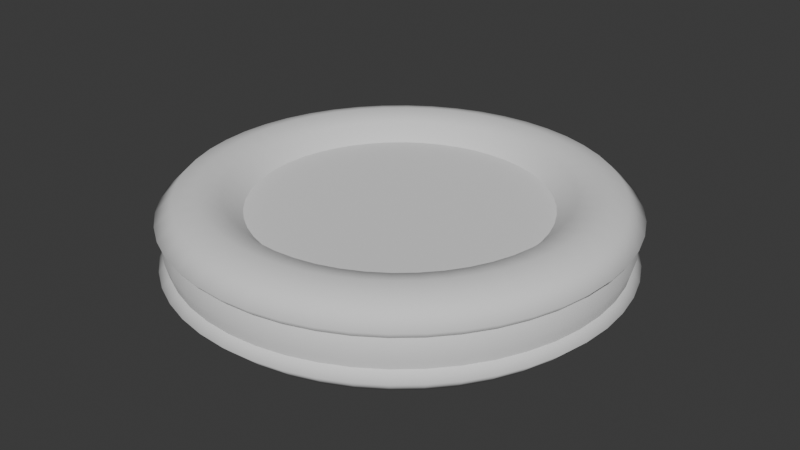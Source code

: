# Source: Base.blend  (saved by Blender 4.1.24; exported with 4.5.12 LTS)
import bpy
from mathutils import Matrix  # noqa: F401  (used for matrix-valued properties, if any)

bpy.ops.wm.read_factory_settings(use_empty=True)
scene = bpy.context.scene
scene.name = 'Scene'

# ---- collections
col_collection = bpy.data.collections.new('Collection'); scene.collection.children.link(col_collection)

# ---- world
world_world = bpy.data.worlds.new('World'); scene.world = world_world
world_world.use_nodes = True; world_world.node_tree.nodes.clear()
_N = world_world.node_tree.nodes; _L = world_world.node_tree.links
n0 = _N.new('ShaderNodeOutputWorld'); n0.name = 'World Output'; n0.location = (300, 300)
n1 = _N.new('ShaderNodeBackground'); n1.name = 'Background'; n1.location = (10, 300)
n1.inputs[0].default_value = (0.05088, 0.05088, 0.05088, 1.0)
_L.new(n1.outputs[0], n0.inputs[0])
n0.is_active_output = True
world_world.color = (0.05088, 0.05088, 0.05088)
world_world.use_sun_shadow = False
world_world.sun_shadow_jitter_overblur = 0.0

# ---- meshes
me_torus = bpy.data.meshes.new('Torus')
me_torus.from_pydata([(1.192, 7.619e-10, 0.0), (1.217, 0.0, 0.125), (1.125, 0.0, 0.2165), (1.0, 0.0, 0.25), (0.875, 0.0, 0.2165), (0.7835, 0.0, 0.125), (0.7835, 0.0, -0.125), (0.875, 0.0, -0.2165), (1.0, 0.0, -0.25), (1.125, 0.0, -0.2165), (1.217, 0.0, -0.125), (1.182, 0.1556, 0.0), (1.163, 0.1531, 0.07758), (1.115, 0.1468, 0.2165), (0.9914, 0.1305, 0.25), (0.8675, 0.1142, 0.2165), (0.7768, 0.1023, 0.125), (0.7768, 0.1023, -0.125), (0.8675, 0.1142, -0.2165), (0.9914, 0.1305, -0.25), (1.115, 0.1468, -0.2165), (1.163, 0.1531, -0.07758), (1.152, 0.3086, 0.0), (1.175, 0.3149, 0.125), (1.087, 0.2912, 0.2165), (0.9659, 0.2588, 0.25), (0.8452, 0.2265, 0.2165), (0.7568, 0.2028, 0.125), (0.7568, 0.2028, -0.125), (0.8452, 0.2265, -0.2165), (0.9659, 0.2588, -0.25), (1.087, 0.2912, -0.2165), (1.133, 0.3035, -0.07758), (1.102, 0.4563, 0.0), (1.124, 0.4655, 0.125), (1.039, 0.4305, 0.2165), (0.9239, 0.3827, 0.25), (0.8084, 0.3348, 0.2165), (0.7239, 0.2998, 0.125), (0.7239, 0.2998, -0.125), (0.8084, 0.3348, -0.2165), (0.9239, 0.3827, -0.25), (1.039, 0.4305, -0.2165), (1.083, 0.4487, -0.07758), (1.033, 0.5962, 0.0), (1.054, 0.6083, 0.125), (0.9743, 0.5625, 0.2165), (0.866, 0.5, 0.25), (0.7578, 0.4375, 0.2165), (0.6785, 0.3917, 0.125), (0.6785, 0.3917, -0.125), (0.7578, 0.4375, -0.2165), (0.866, 0.5, -0.25), (0.9743, 0.5625, -0.2165), (1.054, 0.6083, -0.125), (0.9461, 0.7259, 0.0), (0.9303, 0.7138, 0.07758), (0.8925, 0.6849, 0.2165), (0.7934, 0.6088, 0.25), (0.6942, 0.5327, 0.2165), (0.6216, 0.477, 0.125), (0.6216, 0.477, -0.125), (0.6942, 0.5327, -0.2165), (0.7934, 0.6088, -0.25), (0.8925, 0.6849, -0.2165), (0.9303, 0.7138, -0.07758), (0.8432, 0.8432, 0.0), (0.8602, 0.8602, 0.125), (0.7955, 0.7955, 0.2165), (0.7071, 0.7071, 0.25), (0.6187, 0.6187, 0.2165), (0.554, 0.554, 0.125), (0.554, 0.554, -0.125), (0.6187, 0.6187, -0.2165), (0.7071, 0.7071, -0.25), (0.7955, 0.7955, -0.2165), (0.8292, 0.8292, -0.07758), (0.7259, 0.9461, 0.0), (0.7406, 0.9651, 0.125), (0.6849, 0.8925, 0.2165), (0.6088, 0.7934, 0.25), (0.5327, 0.6942, 0.2165), (0.477, 0.6216, 0.125), (0.477, 0.6216, -0.125), (0.5327, 0.6942, -0.2165), (0.6088, 0.7934, -0.25), (0.6849, 0.8925, -0.2165), (0.7138, 0.9303, -0.07758), (0.5962, 1.033, 0.0), (0.6083, 1.054, 0.125), (0.5625, 0.9743, 0.2165), (0.5, 0.866, 0.25), (0.4375, 0.7578, 0.2165), (0.3917, 0.6785, 0.125), (0.3917, 0.6785, -0.125), (0.4375, 0.7578, -0.2165), (0.5, 0.866, -0.25), (0.5625, 0.9743, -0.2165), (0.6083, 1.054, -0.125), (0.4563, 1.102, 0.0), (0.4487, 1.083, 0.07758), (0.4305, 1.039, 0.2165), (0.3827, 0.9239, 0.25), (0.3348, 0.8084, 0.2165), (0.2998, 0.7239, 0.125), (0.2998, 0.7239, -0.125), (0.3348, 0.8084, -0.2165), (0.3827, 0.9239, -0.25), (0.4305, 1.039, -0.2165), (0.4487, 1.083, -0.07758), (0.3086, 1.152, 0.0), (0.3149, 1.175, 0.125), (0.2912, 1.087, 0.2165), (0.2588, 0.9659, 0.25), (0.2265, 0.8452, 0.2165), (0.2028, 0.7568, 0.125), (0.2028, 0.7568, -0.125), (0.2265, 0.8452, -0.2165), (0.2588, 0.9659, -0.25), (0.2912, 1.087, -0.2165), (0.3035, 1.133, -0.07758), (0.1556, 1.182, 0.0), (0.1588, 1.206, 0.125), (0.1468, 1.115, 0.2165), (0.1305, 0.9914, 0.25), (0.1142, 0.8675, 0.2165), (0.1023, 0.7768, 0.125), (0.1023, 0.7768, -0.125), (0.1142, 0.8675, -0.2165), (0.1305, 0.9914, -0.25), (0.1468, 1.115, -0.2165), (0.1531, 1.163, -0.07758), (8.502e-08, 1.192, 0.0), (9.184e-08, 1.217, 0.125), (8.494e-08, 1.125, 0.2165), (7.55e-08, 1.0, 0.25), (6.606e-08, 0.875, 0.2165), (5.915e-08, 0.7835, 0.125), (5.915e-08, 0.7835, -0.125), (6.606e-08, 0.875, -0.2165), (7.55e-08, 1.0, -0.25), (8.494e-08, 1.125, -0.2165), (9.184e-08, 1.217, -0.125), (-0.1557, 1.182, 0.0), (-0.1531, 1.163, 0.07758), (-0.1468, 1.115, 0.2165), (-0.1305, 0.9914, 0.25), (-0.1142, 0.8675, 0.2165), (-0.1023, 0.7768, 0.125), (-0.1023, 0.7768, -0.125), (-0.1142, 0.8675, -0.2165), (-0.1305, 0.9914, -0.25), (-0.1468, 1.115, -0.2165), (-0.1531, 1.163, -0.07758), (-0.3086, 1.152, 0.0), (-0.3149, 1.175, 0.125), (-0.2912, 1.087, 0.2165), (-0.2588, 0.9659, 0.25), (-0.2265, 0.8452, 0.2165), (-0.2028, 0.7568, 0.125), (-0.2028, 0.7568, -0.125), (-0.2265, 0.8452, -0.2165), (-0.2588, 0.9659, -0.25), (-0.2912, 1.087, -0.2165), (-0.3035, 1.133, -0.07758), (-0.4563, 1.102, 0.0), (-0.4655, 1.124, 0.125), (-0.4305, 1.039, 0.2165), (-0.3827, 0.9239, 0.25), (-0.3348, 0.8084, 0.2165), (-0.2998, 0.7239, 0.125), (-0.2998, 0.7239, -0.125), (-0.3348, 0.8084, -0.2165), (-0.3827, 0.9239, -0.25), (-0.4305, 1.039, -0.2165), (-0.4487, 1.083, -0.07758), (-0.5962, 1.033, 0.0), (-0.6083, 1.054, 0.125), (-0.5625, 0.9743, 0.2165), (-0.5, 0.866, 0.25), (-0.4375, 0.7578, 0.2165), (-0.3917, 0.6785, 0.125), (-0.3917, 0.6785, -0.125), (-0.4375, 0.7578, -0.2165), (-0.5, 0.866, -0.25), (-0.5625, 0.9743, -0.2165), (-0.6083, 1.054, -0.125), (-0.7259, 0.9461, 0.0), (-0.7138, 0.9303, 0.07758), (-0.6849, 0.8925, 0.2165), (-0.6088, 0.7934, 0.25), (-0.5327, 0.6942, 0.2165), (-0.477, 0.6216, 0.125), (-0.477, 0.6216, -0.125), (-0.5327, 0.6942, -0.2165), (-0.6088, 0.7934, -0.25), (-0.6849, 0.8925, -0.2165), (-0.7138, 0.9303, -0.07758), (-0.8432, 0.8432, 0.0), (-0.8602, 0.8602, 0.125), (-0.7955, 0.7955, 0.2165), (-0.7071, 0.7071, 0.25), (-0.6187, 0.6187, 0.2165), (-0.554, 0.554, 0.125), (-0.554, 0.554, -0.125), (-0.6187, 0.6187, -0.2165), (-0.7071, 0.7071, -0.25), (-0.7955, 0.7955, -0.2165), (-0.8292, 0.8292, -0.07758), (-0.9461, 0.7259, 0.0), (-0.9651, 0.7406, 0.125), (-0.8925, 0.6849, 0.2165), (-0.7934, 0.6088, 0.25), (-0.6942, 0.5327, 0.2165), (-0.6216, 0.477, 0.125), (-0.6216, 0.477, -0.125), (-0.6942, 0.5327, -0.2165), (-0.7934, 0.6088, -0.25), (-0.8925, 0.6849, -0.2165), (-0.9303, 0.7138, -0.07758), (-1.033, 0.5962, 0.0), (-1.054, 0.6083, 0.125), (-0.9743, 0.5625, 0.2165), (-0.866, 0.5, 0.25), (-0.7578, 0.4375, 0.2165), (-0.6785, 0.3917, 0.125), (-0.6785, 0.3917, -0.125), (-0.7578, 0.4375, -0.2165), (-0.866, 0.5, -0.25), (-0.9743, 0.5625, -0.2165), (-1.054, 0.6083, -0.125), (-1.102, 0.4563, 0.0), (-1.083, 0.4487, 0.07758), (-1.039, 0.4305, 0.2165), (-0.9239, 0.3827, 0.25), (-0.8084, 0.3348, 0.2165), (-0.7239, 0.2998, 0.125), (-0.7239, 0.2998, -0.125), (-0.8084, 0.3348, -0.2165), (-0.9239, 0.3827, -0.25), (-1.039, 0.4305, -0.2165), (-1.083, 0.4487, -0.07758), (-1.152, 0.3086, 0.0), (-1.133, 0.3035, 0.07758), (-1.087, 0.2912, 0.2165), (-0.9659, 0.2588, 0.25), (-0.8452, 0.2265, 0.2165), (-0.7568, 0.2028, 0.125), (-0.7568, 0.2028, -0.125), (-0.8452, 0.2265, -0.2165), (-0.9659, 0.2588, -0.25), (-1.087, 0.2912, -0.2165), (-1.133, 0.3035, -0.07758), (-1.182, 0.1557, 0.0), (-1.163, 0.1531, 0.07758), (-1.115, 0.1468, 0.2165), (-0.9914, 0.1305, 0.25), (-0.8675, 0.1142, 0.2165), (-0.7768, 0.1023, 0.125), (-0.7768, 0.1023, -0.125), (-0.8675, 0.1142, -0.2165), (-0.9914, 0.1305, -0.25), (-1.115, 0.1468, -0.2165), (-1.163, 0.1531, -0.07758), (-1.192, 1.05e-07, 0.0), (-1.173, 1.027e-07, 0.07758), (-1.125, 9.835e-08, 0.2165), (-1.0, 8.742e-08, 0.25), (-0.875, 7.649e-08, 0.2165), (-0.7835, 6.85e-08, 0.125), (-0.7835, 6.85e-08, -0.125), (-0.875, 7.649e-08, -0.2165), (-1.0, 8.742e-08, -0.25), (-1.125, 9.835e-08, -0.2165), (-1.217, 1.064e-07, -0.125), (-1.182, -0.1557, 0.0), (-1.163, -0.1531, 0.07758), (-1.115, -0.1468, 0.2165), (-0.9914, -0.1305, 0.25), (-0.8675, -0.1142, 0.2165), (-0.7768, -0.1023, 0.125), (-0.7768, -0.1023, -0.125), (-0.8675, -0.1142, -0.2165), (-0.9914, -0.1305, -0.25), (-1.115, -0.1468, -0.2165), (-1.163, -0.1531, -0.07758), (-1.152, -0.3086, 0.0), (-1.133, -0.3035, 0.07758), (-1.087, -0.2912, 0.2165), (-0.9659, -0.2588, 0.25), (-0.8452, -0.2265, 0.2165), (-0.7568, -0.2028, 0.125), (-0.7568, -0.2028, -0.125), (-0.8452, -0.2265, -0.2165), (-0.9659, -0.2588, -0.25), (-1.087, -0.2912, -0.2165), (-1.133, -0.3035, -0.07758), (-1.102, -0.4563, 0.0), (-1.083, -0.4487, 0.07758), (-1.039, -0.4305, 0.2165), (-0.9239, -0.3827, 0.25), (-0.8084, -0.3348, 0.2165), (-0.7239, -0.2998, 0.125), (-0.7239, -0.2998, -0.125), (-0.8084, -0.3348, -0.2165), (-0.9239, -0.3827, -0.25), (-1.039, -0.4305, -0.2165), (-1.083, -0.4487, -0.07758), (-1.033, -0.5962, 0.0), (-1.016, -0.5863, 0.07758), (-0.9743, -0.5625, 0.2165), (-0.866, -0.5, 0.25), (-0.7578, -0.4375, 0.2165), (-0.6785, -0.3917, 0.125), (-0.6785, -0.3917, -0.125), (-0.7578, -0.4375, -0.2165), (-0.866, -0.5, -0.25), (-0.9743, -0.5625, -0.2165), (-1.054, -0.6083, -0.125), (-0.9461, -0.7259, 0.0), (-0.9303, -0.7138, 0.07758), (-0.8925, -0.6849, 0.2165), (-0.7934, -0.6088, 0.25), (-0.6942, -0.5327, 0.2165), (-0.6216, -0.477, 0.125), (-0.6216, -0.477, -0.125), (-0.6942, -0.5327, -0.2165), (-0.7934, -0.6088, -0.25), (-0.8925, -0.6849, -0.2165), (-0.9303, -0.7138, -0.07758), (-0.8432, -0.8432, 0.0), (-0.8292, -0.8292, 0.07758), (-0.7955, -0.7955, 0.2165), (-0.7071, -0.7071, 0.25), (-0.6187, -0.6187, 0.2165), (-0.554, -0.554, 0.125), (-0.554, -0.554, -0.125), (-0.6187, -0.6187, -0.2165), (-0.7071, -0.7071, -0.25), (-0.7955, -0.7955, -0.2165), (-0.8292, -0.8292, -0.07758), (-0.7259, -0.9461, 0.0), (-0.7138, -0.9303, 0.07758), (-0.6849, -0.8925, 0.2165), (-0.6088, -0.7934, 0.25), (-0.5327, -0.6942, 0.2165), (-0.477, -0.6216, 0.125), (-0.477, -0.6216, -0.125), (-0.5327, -0.6942, -0.2165), (-0.6088, -0.7934, -0.25), (-0.6849, -0.8925, -0.2165), (-0.7138, -0.9303, -0.07758), (-0.5962, -1.033, 0.0), (-0.5863, -1.016, 0.07758), (-0.5625, -0.9743, 0.2165), (-0.5, -0.866, 0.25), (-0.4375, -0.7578, 0.2165), (-0.3917, -0.6785, 0.125), (-0.3917, -0.6785, -0.125), (-0.4375, -0.7578, -0.2165), (-0.5, -0.866, -0.25), (-0.5625, -0.9743, -0.2165), (-0.6083, -1.054, -0.125), (-0.4563, -1.102, 0.0), (-0.4487, -1.083, 0.07758), (-0.4305, -1.039, 0.2165), (-0.3827, -0.9239, 0.25), (-0.3348, -0.8084, 0.2165), (-0.2998, -0.7239, 0.125), (-0.2998, -0.7239, -0.125), (-0.3348, -0.8084, -0.2165), (-0.3827, -0.9239, -0.25), (-0.4305, -1.039, -0.2165), (-0.4487, -1.083, -0.07758), (-0.3086, -1.152, 0.0), (-0.3035, -1.133, 0.07758), (-0.2912, -1.087, 0.2165), (-0.2588, -0.9659, 0.25), (-0.2265, -0.8452, 0.2165), (-0.2028, -0.7568, 0.125), (-0.2028, -0.7568, -0.125), (-0.2265, -0.8452, -0.2165), (-0.2588, -0.9659, -0.25), (-0.2912, -1.087, -0.2165), (-0.3035, -1.133, -0.07758), (-0.1557, -1.182, 0.0), (-0.1531, -1.163, 0.07758), (-0.1468, -1.115, 0.2165), (-0.1305, -0.9914, 0.25), (-0.1142, -0.8675, 0.2165), (-0.1023, -0.7768, 0.125), (-0.1023, -0.7768, -0.125), (-0.1142, -0.8675, -0.2165), (-0.1305, -0.9914, -0.25), (-0.1468, -1.115, -0.2165), (-0.1531, -1.163, -0.07758), (8.502e-08, -1.192, 0.0), (8.099e-08, -1.173, 0.07758), (8.494e-08, -1.125, 0.2165), (7.55e-08, -1.0, 0.25), (6.606e-08, -0.875, 0.2165), (5.915e-08, -0.7835, 0.125), (5.915e-08, -0.7835, -0.125), (6.606e-08, -0.875, -0.2165), (7.55e-08, -1.0, -0.25), (8.494e-08, -1.125, -0.2165), (9.184e-08, -1.217, -0.125), (0.1556, -1.182, 0.0), (0.1531, -1.163, 0.07758), (0.1468, -1.115, 0.2165), (0.1305, -0.9914, 0.25), (0.1142, -0.8675, 0.2165), (0.1023, -0.7768, 0.125), (0.1023, -0.7768, -0.125), (0.1142, -0.8675, -0.2165), (0.1305, -0.9914, -0.25), (0.1468, -1.115, -0.2165), (0.1531, -1.163, -0.07758), (0.3086, -1.152, 0.0), (0.3035, -1.133, 0.07758), (0.2912, -1.087, 0.2165), (0.2588, -0.9659, 0.25), (0.2265, -0.8452, 0.2165), (0.2028, -0.7568, 0.125), (0.2028, -0.7568, -0.125), (0.2265, -0.8452, -0.2165), (0.2588, -0.9659, -0.25), (0.2912, -1.087, -0.2165), (0.3035, -1.133, -0.07758), (0.4563, -1.102, 0.0), (0.4487, -1.083, 0.07758), (0.4305, -1.039, 0.2165), (0.3827, -0.9239, 0.25), (0.3348, -0.8084, 0.2165), (0.2998, -0.7239, 0.125), (0.2998, -0.7239, -0.125), (0.3348, -0.8084, -0.2165), (0.3827, -0.9239, -0.25), (0.4305, -1.039, -0.2165), (0.4487, -1.083, -0.07758), (0.5962, -1.033, 0.0), (0.5863, -1.016, 0.07758), (0.5625, -0.9743, 0.2165), (0.5, -0.866, 0.25), (0.4375, -0.7578, 0.2165), (0.3917, -0.6785, 0.125), (0.3917, -0.6785, -0.125), (0.4375, -0.7578, -0.2165), (0.5, -0.866, -0.25), (0.5625, -0.9743, -0.2165), (0.6083, -1.054, -0.125), (0.7259, -0.9461, 0.0), (0.7138, -0.9303, 0.07758), (0.6849, -0.8925, 0.2165), (0.6088, -0.7934, 0.25), (0.5327, -0.6942, 0.2165), (0.477, -0.6216, 0.125), (0.477, -0.6216, -0.125), (0.5327, -0.6942, -0.2165), (0.6088, -0.7934, -0.25), (0.6849, -0.8925, -0.2165), (0.7138, -0.9303, -0.07758), (0.8432, -0.8432, 0.0), (0.8292, -0.8292, 0.07758), (0.7955, -0.7955, 0.2165), (0.7071, -0.7071, 0.25), (0.6187, -0.6187, 0.2165), (0.554, -0.554, 0.125), (0.554, -0.554, -0.125), (0.6187, -0.6187, -0.2165), (0.7071, -0.7071, -0.25), (0.7955, -0.7955, -0.2165), (0.8292, -0.8292, -0.07758), (0.9461, -0.7259, 0.0), (0.9651, -0.7406, 0.125), (0.8925, -0.6849, 0.2165), (0.7934, -0.6088, 0.25), (0.6942, -0.5327, 0.2165), (0.6216, -0.477, 0.125), (0.6216, -0.477, -0.125), (0.6942, -0.5327, -0.2165), (0.7934, -0.6088, -0.25), (0.8925, -0.6849, -0.2165), (0.9303, -0.7138, -0.07758), (1.033, -0.5962, 0.0), (1.054, -0.6083, 0.125), (0.9743, -0.5625, 0.2165), (0.866, -0.5, 0.25), (0.7578, -0.4375, 0.2165), (0.6785, -0.3917, 0.125), (0.6785, -0.3917, -0.125), (0.7578, -0.4375, -0.2165), (0.866, -0.5, -0.25), (0.9743, -0.5625, -0.2165), (1.054, -0.6083, -0.125), (1.102, -0.4563, 0.0), (1.083, -0.4487, 0.07758), (1.039, -0.4305, 0.2165), (0.9239, -0.3827, 0.25), (0.8084, -0.3348, 0.2165), (0.7239, -0.2998, 0.125), (0.7239, -0.2998, -0.125), (0.8084, -0.3348, -0.2165), (0.9239, -0.3827, -0.25), (1.039, -0.4305, -0.2165), (1.083, -0.4487, -0.07758), (1.152, -0.3086, 0.0), (1.175, -0.3149, 0.125), (1.087, -0.2912, 0.2165), (0.9659, -0.2588, 0.25), (0.8452, -0.2265, 0.2165), (0.7568, -0.2028, 0.125), (0.7568, -0.2028, -0.125), (0.8452, -0.2265, -0.2165), (0.9659, -0.2588, -0.25), (1.087, -0.2912, -0.2165), (1.133, -0.3035, -0.07758), (1.182, -0.1556, 0.0), (1.163, -0.1531, 0.07758), (1.115, -0.1468, 0.2165), (0.9914, -0.1305, 0.25), (0.8675, -0.1142, 0.2165), (0.7768, -0.1023, 0.125), (0.7768, -0.1023, -0.125), (0.8675, -0.1142, -0.2165), (0.9914, -0.1305, -0.25), (1.115, -0.1468, -0.2165), (1.163, -0.1531, -0.07758), (-1.217, 1.064e-07, 0.125), (-1.206, -0.1588, 0.125), (-1.054, -0.6083, 0.125), (-0.9651, -0.7406, 0.125), (-0.6083, -1.054, 0.125), (-0.4655, -1.124, 0.125), (9.184e-08, -1.217, 0.125), (0.1588, -1.206, 0.125), (0.6083, -1.054, 0.125), (0.7406, -0.9651, 0.125), (1.173, 7.619e-10, 0.07758), (1.206, 0.1588, 0.125), (0.8602, -0.8602, -0.125), (0.9651, -0.7406, -0.125), (1.016, 0.5863, 0.07758), (0.9651, 0.7406, 0.125), (1.175, -0.3149, -0.125), (1.206, -0.1588, -0.125), (0.5863, 1.016, 0.07758), (0.4655, 1.124, 0.125), (7.956e-08, 1.173, 0.07758), (-0.1588, 1.206, 0.125), (-0.5863, 1.016, 0.07758), (-0.7406, 0.9651, 0.125), (-1.016, 0.5863, 0.07758), (-1.124, 0.4655, 0.125), (-1.175, 0.3149, -0.125), (-1.206, 0.1588, -0.125), (-1.175, -0.3149, -0.125), (-1.124, -0.4655, -0.125), (-0.8602, -0.8602, -0.125), (-0.7406, -0.9651, -0.125), (-0.3149, -1.175, -0.125), (-0.1588, -1.206, -0.125), (0.3149, -1.175, -0.125), (0.4655, -1.124, -0.125), (1.016, -0.5863, 0.07758), (1.124, -0.4655, 0.125), (1.175, 0.3149, -0.125), (1.124, 0.4655, -0.125), (1.206, -0.1588, 0.125), (0.8602, 0.8602, -0.125), (0.7406, 0.9651, -0.125), (0.3149, 1.175, -0.125), (0.1588, 1.206, -0.125), (-0.3149, 1.175, -0.125), (-0.4655, 1.124, -0.125), (-0.8602, 0.8602, -0.125), (-0.9651, 0.7406, -0.125), (-1.206, 0.1588, 0.125), (-1.124, -0.4655, 0.125), (-0.7406, -0.9651, 0.125), (-0.1588, -1.206, 0.125), (0.4655, -1.124, 0.125), (0.7406, -0.9651, -0.125), (1.083, 0.4487, 0.07758), (1.124, -0.4655, -0.125), (0.7138, 0.9303, 0.07758), (0.1531, 1.163, 0.07758), (-0.4487, 1.083, 0.07758), (-0.9303, 0.7138, 0.07758), (-1.124, 0.4655, -0.125), (-1.206, -0.1588, -0.125), (-0.9651, -0.7406, -0.125), (-0.4655, -1.124, -0.125), (0.1588, -1.206, -0.125), (0.9303, -0.7138, 0.07758), (1.206, 0.1588, -0.125), (0.9651, 0.7406, -0.125), (0.4655, 1.124, -0.125), (-0.1588, 1.206, -0.125), (-0.7406, 0.9651, -0.125), (-1.175, 0.3149, 0.125), (-1.175, -0.3149, 0.125), (-0.8602, -0.8602, 0.125), (-0.3149, -1.175, 0.125), (0.3149, -1.175, 0.125), (1.133, 0.3035, 0.07758), (1.016, -0.5863, -0.07758), (1.173, 7.619e-10, -0.07758), (0.8292, 0.8292, 0.07758), (0.3035, 1.133, 0.07758), (-0.3035, 1.133, 0.07758), (-0.8292, 0.8292, 0.07758), (-1.016, 0.5863, -0.07758), (-1.173, 1.027e-07, -0.07758), (-1.016, -0.5863, -0.07758), (-0.5863, -1.016, -0.07758), (8.099e-08, -1.173, -0.07758), (0.5863, -1.016, -0.07758), (0.8602, -0.8602, 0.125), (1.133, -0.3035, 0.07758), (1.016, 0.5863, -0.07758), (0.5863, 1.016, -0.07758), (7.956e-08, 1.173, -0.07758), (-0.5863, 1.016, -0.07758)], [], [(0, 11, 12, 538), (1, 539, 13, 2), (2, 13, 14, 3), (3, 14, 15, 4), (4, 15, 16, 5), (6, 17, 18, 7), (7, 18, 19, 8), (8, 19, 20, 9), (9, 20, 595, 10), (607, 21, 11, 0), (11, 22, 605, 12), (539, 23, 24, 13), (13, 24, 25, 14), (14, 25, 26, 15), (15, 26, 27, 16), (17, 28, 29, 18), (18, 29, 30, 19), (19, 30, 31, 20), (20, 31, 566, 595), (21, 32, 22, 11), (22, 33, 583, 605), (23, 34, 35, 24), (24, 35, 36, 25), (25, 36, 37, 26), (26, 37, 38, 27), (28, 39, 40, 29), (29, 40, 41, 30), (30, 41, 42, 31), (31, 42, 567, 566), (32, 43, 33, 22), (33, 44, 542, 583), (34, 45, 46, 35), (35, 46, 47, 36), (36, 47, 48, 37), (37, 48, 49, 38), (39, 50, 51, 40), (40, 51, 52, 41), (41, 52, 53, 42), (42, 53, 54, 567), (43, 620, 44, 33), (44, 55, 56, 542), (45, 543, 57, 46), (46, 57, 58, 47), (47, 58, 59, 48), (48, 59, 60, 49), (50, 61, 62, 51), (51, 62, 63, 52), (52, 63, 64, 53), (53, 64, 596, 54), (620, 65, 55, 44), (55, 66, 608, 56), (543, 67, 68, 57), (57, 68, 69, 58), (58, 69, 70, 59), (59, 70, 71, 60), (61, 72, 73, 62), (62, 73, 74, 63), (63, 74, 75, 64), (64, 75, 569, 596), (65, 76, 66, 55), (66, 77, 585, 608), (67, 78, 79, 68), (68, 79, 80, 69), (69, 80, 81, 70), (70, 81, 82, 71), (72, 83, 84, 73), (73, 84, 85, 74), (74, 85, 86, 75), (75, 86, 570, 569), (76, 87, 77, 66), (77, 88, 546, 585), (78, 89, 90, 79), (79, 90, 91, 80), (80, 91, 92, 81), (81, 92, 93, 82), (83, 94, 95, 84), (84, 95, 96, 85), (85, 96, 97, 86), (86, 97, 98, 570), (87, 621, 88, 77), (88, 99, 100, 546), (89, 547, 101, 90), (90, 101, 102, 91), (91, 102, 103, 92), (92, 103, 104, 93), (94, 105, 106, 95), (95, 106, 107, 96), (96, 107, 108, 97), (97, 108, 597, 98), (621, 109, 99, 88), (99, 110, 609, 100), (547, 111, 112, 101), (101, 112, 113, 102), (102, 113, 114, 103), (103, 114, 115, 104), (105, 116, 117, 106), (106, 117, 118, 107), (107, 118, 119, 108), (108, 119, 571, 597), (109, 120, 110, 99), (110, 121, 586, 609), (111, 122, 123, 112), (112, 123, 124, 113), (113, 124, 125, 114), (114, 125, 126, 115), (116, 127, 128, 117), (117, 128, 129, 118), (118, 129, 130, 119), (119, 130, 572, 571), (120, 131, 121, 110), (121, 132, 548, 586), (122, 133, 134, 123), (123, 134, 135, 124), (124, 135, 136, 125), (125, 136, 137, 126), (127, 138, 139, 128), (128, 139, 140, 129), (129, 140, 141, 130), (130, 141, 142, 572), (131, 622, 132, 121), (132, 143, 144, 548), (133, 549, 145, 134), (134, 145, 146, 135), (135, 146, 147, 136), (136, 147, 148, 137), (138, 149, 150, 139), (139, 150, 151, 140), (140, 151, 152, 141), (141, 152, 598, 142), (622, 153, 143, 132), (143, 154, 610, 144), (549, 155, 156, 145), (145, 156, 157, 146), (146, 157, 158, 147), (147, 158, 159, 148), (149, 160, 161, 150), (150, 161, 162, 151), (151, 162, 163, 152), (152, 163, 573, 598), (153, 164, 154, 143), (154, 165, 587, 610), (155, 166, 167, 156), (156, 167, 168, 157), (157, 168, 169, 158), (158, 169, 170, 159), (160, 171, 172, 161), (161, 172, 173, 162), (162, 173, 174, 163), (163, 174, 574, 573), (164, 175, 165, 154), (165, 176, 550, 587), (166, 177, 178, 167), (167, 178, 179, 168), (168, 179, 180, 169), (169, 180, 181, 170), (171, 182, 183, 172), (172, 183, 184, 173), (173, 184, 185, 174), (174, 185, 186, 574), (175, 623, 176, 165), (176, 187, 188, 550), (177, 551, 189, 178), (178, 189, 190, 179), (179, 190, 191, 180), (180, 191, 192, 181), (182, 193, 194, 183), (183, 194, 195, 184), (184, 195, 196, 185), (185, 196, 599, 186), (623, 197, 187, 176), (187, 198, 611, 188), (551, 199, 200, 189), (189, 200, 201, 190), (190, 201, 202, 191), (191, 202, 203, 192), (193, 204, 205, 194), (194, 205, 206, 195), (195, 206, 207, 196), (196, 207, 575, 599), (197, 208, 198, 187), (198, 209, 588, 611), (199, 210, 211, 200), (200, 211, 212, 201), (201, 212, 213, 202), (202, 213, 214, 203), (204, 215, 216, 205), (205, 216, 217, 206), (206, 217, 218, 207), (207, 218, 576, 575), (208, 219, 209, 198), (209, 220, 552, 588), (210, 221, 222, 211), (211, 222, 223, 212), (212, 223, 224, 213), (213, 224, 225, 214), (215, 226, 227, 216), (216, 227, 228, 217), (217, 228, 229, 218), (218, 229, 230, 576), (219, 612, 220, 209), (220, 231, 232, 552), (221, 553, 233, 222), (222, 233, 234, 223), (223, 234, 235, 224), (224, 235, 236, 225), (226, 237, 238, 227), (227, 238, 239, 228), (228, 239, 240, 229), (229, 240, 589, 230), (612, 241, 231, 220), (231, 242, 243, 232), (553, 600, 244, 233), (233, 244, 245, 234), (234, 245, 246, 235), (235, 246, 247, 236), (237, 248, 249, 238), (238, 249, 250, 239), (239, 250, 251, 240), (240, 251, 554, 589), (241, 252, 242, 231), (242, 253, 254, 243), (600, 577, 255, 244), (244, 255, 256, 245), (245, 256, 257, 246), (246, 257, 258, 247), (248, 259, 260, 249), (249, 260, 261, 250), (250, 261, 262, 251), (251, 262, 555, 554), (252, 263, 253, 242), (253, 264, 265, 254), (577, 528, 266, 255), (255, 266, 267, 256), (256, 267, 268, 257), (257, 268, 269, 258), (259, 270, 271, 260), (260, 271, 272, 261), (261, 272, 273, 262), (262, 273, 274, 555), (263, 613, 264, 253), (264, 275, 276, 265), (528, 529, 277, 266), (266, 277, 278, 267), (267, 278, 279, 268), (268, 279, 280, 269), (270, 281, 282, 271), (271, 282, 283, 272), (272, 283, 284, 273), (273, 284, 590, 274), (613, 285, 275, 264), (275, 286, 287, 276), (529, 601, 288, 277), (277, 288, 289, 278), (278, 289, 290, 279), (279, 290, 291, 280), (281, 292, 293, 282), (282, 293, 294, 283), (283, 294, 295, 284), (284, 295, 556, 590), (285, 296, 286, 275), (286, 297, 298, 287), (601, 578, 299, 288), (288, 299, 300, 289), (289, 300, 301, 290), (290, 301, 302, 291), (292, 303, 304, 293), (293, 304, 305, 294), (294, 305, 306, 295), (295, 306, 557, 556), (296, 307, 297, 286), (297, 308, 309, 298), (578, 530, 310, 299), (299, 310, 311, 300), (300, 311, 312, 301), (301, 312, 313, 302), (303, 314, 315, 304), (304, 315, 316, 305), (305, 316, 317, 306), (306, 317, 318, 557), (307, 614, 308, 297), (308, 319, 320, 309), (530, 531, 321, 310), (310, 321, 322, 311), (311, 322, 323, 312), (312, 323, 324, 313), (314, 325, 326, 315), (315, 326, 327, 316), (316, 327, 328, 317), (317, 328, 591, 318), (614, 329, 319, 308), (319, 330, 331, 320), (531, 602, 332, 321), (321, 332, 333, 322), (322, 333, 334, 323), (323, 334, 335, 324), (325, 336, 337, 326), (326, 337, 338, 327), (327, 338, 339, 328), (328, 339, 558, 591), (329, 340, 330, 319), (330, 341, 342, 331), (602, 579, 343, 332), (332, 343, 344, 333), (333, 344, 345, 334), (334, 345, 346, 335), (336, 347, 348, 337), (337, 348, 349, 338), (338, 349, 350, 339), (339, 350, 559, 558), (340, 351, 341, 330), (341, 352, 353, 342), (579, 532, 354, 343), (343, 354, 355, 344), (344, 355, 356, 345), (345, 356, 357, 346), (347, 358, 359, 348), (348, 359, 360, 349), (349, 360, 361, 350), (350, 361, 362, 559), (351, 615, 352, 341), (352, 363, 364, 353), (532, 533, 365, 354), (354, 365, 366, 355), (355, 366, 367, 356), (356, 367, 368, 357), (358, 369, 370, 359), (359, 370, 371, 360), (360, 371, 372, 361), (361, 372, 592, 362), (615, 373, 363, 352), (363, 374, 375, 364), (533, 603, 376, 365), (365, 376, 377, 366), (366, 377, 378, 367), (367, 378, 379, 368), (369, 380, 381, 370), (370, 381, 382, 371), (371, 382, 383, 372), (372, 383, 560, 592), (373, 384, 374, 363), (374, 385, 386, 375), (603, 580, 387, 376), (376, 387, 388, 377), (377, 388, 389, 378), (378, 389, 390, 379), (380, 391, 392, 381), (381, 392, 393, 382), (382, 393, 394, 383), (383, 394, 561, 560), (384, 395, 385, 374), (385, 396, 397, 386), (580, 534, 398, 387), (387, 398, 399, 388), (388, 399, 400, 389), (389, 400, 401, 390), (391, 402, 403, 392), (392, 403, 404, 393), (393, 404, 405, 394), (394, 405, 406, 561), (395, 616, 396, 385), (396, 407, 408, 397), (534, 535, 409, 398), (398, 409, 410, 399), (399, 410, 411, 400), (400, 411, 412, 401), (402, 413, 414, 403), (403, 414, 415, 404), (404, 415, 416, 405), (405, 416, 593, 406), (616, 417, 407, 396), (407, 418, 419, 408), (535, 604, 420, 409), (409, 420, 421, 410), (410, 421, 422, 411), (411, 422, 423, 412), (413, 424, 425, 414), (414, 425, 426, 415), (415, 426, 427, 416), (416, 427, 562, 593), (417, 428, 418, 407), (418, 429, 430, 419), (604, 581, 431, 420), (420, 431, 432, 421), (421, 432, 433, 422), (422, 433, 434, 423), (424, 435, 436, 425), (425, 436, 437, 426), (426, 437, 438, 427), (427, 438, 563, 562), (428, 439, 429, 418), (429, 440, 441, 430), (581, 536, 442, 431), (431, 442, 443, 432), (432, 443, 444, 433), (433, 444, 445, 434), (435, 446, 447, 436), (436, 447, 448, 437), (437, 448, 449, 438), (438, 449, 450, 563), (439, 617, 440, 429), (440, 451, 452, 441), (536, 537, 453, 442), (442, 453, 454, 443), (443, 454, 455, 444), (444, 455, 456, 445), (446, 457, 458, 447), (447, 458, 459, 448), (448, 459, 460, 449), (449, 460, 582, 450), (617, 461, 451, 440), (451, 462, 463, 452), (537, 618, 464, 453), (453, 464, 465, 454), (454, 465, 466, 455), (455, 466, 467, 456), (457, 468, 469, 458), (458, 469, 470, 459), (459, 470, 471, 460), (460, 471, 540, 582), (461, 472, 462, 451), (462, 473, 594, 463), (618, 474, 475, 464), (464, 475, 476, 465), (465, 476, 477, 466), (466, 477, 478, 467), (468, 479, 480, 469), (469, 480, 481, 470), (470, 481, 482, 471), (471, 482, 541, 540), (472, 483, 473, 462), (473, 484, 564, 594), (474, 485, 486, 475), (475, 486, 487, 476), (476, 487, 488, 477), (477, 488, 489, 478), (479, 490, 491, 480), (480, 491, 492, 481), (481, 492, 493, 482), (482, 493, 494, 541), (483, 606, 484, 473), (484, 495, 496, 564), (485, 565, 497, 486), (486, 497, 498, 487), (487, 498, 499, 488), (488, 499, 500, 489), (490, 501, 502, 491), (491, 502, 503, 492), (492, 503, 504, 493), (493, 504, 584, 494), (606, 505, 495, 484), (495, 506, 619, 496), (565, 507, 508, 497), (497, 508, 509, 498), (498, 509, 510, 499), (499, 510, 511, 500), (501, 512, 513, 502), (502, 513, 514, 503), (503, 514, 515, 504), (504, 515, 544, 584), (505, 516, 506, 495), (506, 517, 518, 619), (507, 568, 519, 508), (508, 519, 520, 509), (509, 520, 521, 510), (510, 521, 522, 511), (236, 247, 258, 269, 280, 291, 302, 313, 324, 335, 346, 357, 368, 379, 390, 401, 412, 423, 434, 445, 456, 467, 478, 489, 500, 511, 522, 5, 16, 27, 38, 49, 60, 71, 82, 93, 104, 115, 126, 137, 148, 159, 170, 181, 192, 203, 214, 225), (501, 490, 479, 468, 457, 446, 435, 424, 413, 402, 391, 380, 369, 358, 347, 336, 325, 314, 303, 292, 281, 270, 259, 248, 237, 226, 215, 204, 193, 182, 171, 160, 149, 138, 127, 116, 105, 94, 83, 72, 61, 50, 39, 28, 17, 6, 523, 512), (512, 523, 524, 513), (513, 524, 525, 514), (514, 525, 526, 515), (515, 526, 545, 544), (516, 527, 517, 506), (517, 0, 538, 518), (568, 1, 2, 519), (519, 2, 3, 520), (520, 3, 4, 521), (521, 4, 5, 522), (523, 6, 7, 524), (524, 7, 8, 525), (525, 8, 9, 526), (526, 9, 10, 545), (527, 607, 0, 517), (265, 276, 529, 528), (309, 320, 531, 530), (353, 364, 533, 532), (397, 408, 535, 534), (441, 452, 537, 536), (538, 12, 539, 1), (483, 472, 540, 541), (542, 56, 543, 45), (527, 516, 544, 545), (546, 100, 547, 89), (548, 144, 549, 133), (550, 188, 551, 177), (552, 232, 553, 221), (263, 252, 554, 555), (307, 296, 556, 557), (351, 340, 558, 559), (395, 384, 560, 561), (439, 428, 562, 563), (564, 496, 565, 485), (43, 32, 566, 567), (518, 538, 1, 568), (87, 76, 569, 570), (131, 120, 571, 572), (175, 164, 573, 574), (219, 208, 575, 576), (254, 265, 528, 577), (298, 309, 530, 578), (342, 353, 532, 579), (386, 397, 534, 580), (430, 441, 536, 581), (472, 461, 582, 540), (583, 542, 45, 34), (516, 505, 584, 544), (585, 546, 89, 78), (586, 548, 133, 122), (587, 550, 177, 166), (588, 552, 221, 210), (252, 241, 589, 554), (296, 285, 590, 556), (340, 329, 591, 558), (384, 373, 592, 560), (428, 417, 593, 562), (594, 564, 485, 474), (32, 21, 595, 566), (76, 65, 596, 569), (120, 109, 597, 571), (164, 153, 598, 573), (208, 197, 599, 575), (243, 254, 577, 600), (287, 298, 578, 601), (331, 342, 579, 602), (375, 386, 580, 603), (419, 430, 581, 604), (605, 583, 34, 23), (505, 606, 494, 584), (607, 527, 545, 10), (608, 585, 78, 67), (609, 586, 122, 111), (610, 587, 166, 155), (611, 588, 210, 199), (241, 612, 230, 589), (285, 613, 274, 590), (329, 614, 318, 591), (373, 615, 362, 592), (417, 616, 406, 593), (461, 617, 450, 582), (463, 594, 474, 618), (21, 607, 10, 595), (619, 518, 568, 507), (65, 620, 54, 596), (109, 621, 98, 597), (153, 622, 142, 598), (197, 623, 186, 599), (232, 243, 600, 553), (276, 287, 601, 529), (320, 331, 602, 531), (364, 375, 603, 533), (408, 419, 604, 535), (452, 463, 618, 537), (12, 605, 23, 539), (606, 483, 541, 494), (56, 608, 67, 543), (100, 609, 111, 547), (144, 610, 155, 549), (188, 611, 199, 551), (613, 263, 555, 274), (614, 307, 557, 318), (615, 351, 559, 362), (616, 395, 561, 406), (617, 439, 563, 450), (496, 619, 507, 565), (620, 43, 567, 54), (621, 87, 570, 98), (622, 131, 572, 142), (623, 175, 574, 186), (612, 219, 576, 230)])
me_torus.polygons.foreach_set('use_smooth', [True] * 578)
_k = set([(5, 16), (5, 522), (6, 17), (6, 523), (12, 538), (12, 605), (16, 27), (17, 28), (21, 32), (21, 607), (27, 38), (28, 39), (32, 43), (38, 49), (39, 50), (43, 620), (49, 60), (50, 61), (56, 542), (56, 608), (60, 71), (61, 72), (65, 76), (65, 620), (71, 82), (72, 83), (76, 87), (82, 93), (83, 94), (87, 621), (93, 104), (94, 105), (100, 546), (100, 609), (104, 115), (105, 116), (109, 120), (109, 621), (115, 126), (116, 127), (120, 131), (126, 137), (127, 138), (131, 622), (137, 148), (138, 149), (144, 548), (144, 610), (148, 159), (149, 160), (153, 164), (153, 622), (159, 170), (160, 171), (164, 175), (170, 181), (171, 182), (175, 623), (181, 192), (182, 193), (188, 550), (188, 611), (192, 203), (193, 204), (197, 208), (197, 623), (203, 214), (204, 215), (208, 219), (214, 225), (215, 226), (219, 612), (225, 236), (226, 237), (232, 243), (232, 552), (236, 247), (237, 248), (241, 252), (241, 612), (243, 254), (247, 258), (248, 259), (252, 263), (254, 265), (258, 269), (259, 270), (263, 613), (265, 276), (269, 280), (270, 281), (276, 287), (280, 291), (281, 292), (285, 296), (285, 613), (287, 298), (291, 302), (292, 303), (296, 307), (298, 309), (302, 313), (303, 314), (307, 614), (309, 320), (313, 324), (314, 325), (320, 331), (324, 335), (325, 336), (329, 340), (329, 614), (331, 342), (335, 346), (336, 347), (340, 351), (342, 353), (346, 357), (347, 358), (351, 615), (353, 364), (357, 368), (358, 369), (364, 375), (368, 379), (369, 380), (373, 384), (373, 615), (375, 386), (379, 390), (380, 391), (384, 395), (386, 397), (390, 401), (391, 402), (395, 616), (397, 408), (401, 412), (402, 413), (408, 419), (412, 423), (413, 424), (417, 428), (417, 616), (419, 430), (423, 434), (424, 435), (428, 439), (430, 441), (434, 445), (435, 446), (439, 617), (441, 452), (445, 456), (446, 457), (452, 463), (456, 467), (457, 468), (461, 472), (461, 617), (463, 594), (467, 478), (468, 479), (472, 483), (478, 489), (479, 490), (483, 606), (489, 500), (490, 501), (496, 564), (496, 619), (500, 511), (501, 512), (505, 516), (505, 606), (511, 522), (512, 523), (516, 527), (518, 538), (518, 619), (527, 607), (542, 583), (546, 585), (548, 586), (550, 587), (552, 588), (564, 594), (583, 605), (585, 608), (586, 609), (587, 610), (588, 611)])
me_torus.attributes.new('sharp_edge', 'BOOLEAN', 'EDGE').data.foreach_set('value', [ (min(e.vertices), max(e.vertices)) in _k for e in me_torus.edges])
_uv = me_torus.uv_layers.new(name='UVMap')
_uv.uv.foreach_set('vector', [0.5, 0.5, 0.5208, 0.5, 0.5208, 0.5517, 0.5, 0.5517, 0.5, 0.5833, 0.5208, 0.5833, 0.5208, 0.6667, 0.5, 0.6667, 0.5, 0.6667, 0.5208, 0.6667, 0.5208, 0.75, 0.5, 0.75, 0.5, 0.75, 0.5208, 0.75, 0.5208, 0.8333, 0.5, 0.8333, 0.5, 0.8333, 0.5208, 0.8333, 0.5208, 0.9167, 0.5, 0.9167, 0.5, 0.08333, 0.5208, 0.08333, 0.5208, 0.1667, 0.5, 0.1667, 0.5, 0.1667, 0.5208, 0.1667, 0.5208, 0.25, 0.5, 0.25, 0.5, 0.25, 0.5208, 0.25, 0.5208, 0.3333, 0.5, 0.3333, 0.5, 0.3333, 0.5208, 0.3333, 0.5208, 0.4167, 0.5, 0.4167, 0.5, 0.4483, 0.5208, 0.4483, 0.5208, 0.5, 0.5, 0.5, 0.5208, 0.5, 0.5417, 0.5, 0.5417, 0.5517, 0.5208, 0.5517, 0.5208, 0.5833, 0.5417, 0.5833, 0.5417, 0.6667, 0.5208, 0.6667, 0.5208, 0.6667, 0.5417, 0.6667, 0.5417, 0.75, 0.5208, 0.75, 0.5208, 0.75, 0.5417, 0.75, 0.5417, 0.8333, 0.5208, 0.8333, 0.5208, 0.8333, 0.5417, 0.8333, 0.5417, 0.9167, 0.5208, 0.9167, 0.5208, 0.08333, 0.5417, 0.08333, 0.5417, 0.1667, 0.5208, 0.1667, 0.5208, 0.1667, 0.5417, 0.1667, 0.5417, 0.25, 0.5208, 0.25, 0.5208, 0.25, 0.5417, 0.25, 0.5417, 0.3333, 0.5208, 0.3333, 0.5208, 0.3333, 0.5417, 0.3333, 0.5417, 0.4167, 0.5208, 0.4167, 0.5208, 0.4483, 0.5417, 0.4483, 0.5417, 0.5, 0.5208, 0.5, 0.5417, 0.5, 0.5625, 0.5, 0.5625, 0.5517, 0.5417, 0.5517, 0.5417, 0.5833, 0.5625, 0.5833, 0.5625, 0.6667, 0.5417, 0.6667, 0.5417, 0.6667, 0.5625, 0.6667, 0.5625, 0.75, 0.5417, 0.75, 0.5417, 0.75, 0.5625, 0.75, 0.5625, 0.8333, 0.5417, 0.8333, 0.5417, 0.8333, 0.5625, 0.8333, 0.5625, 0.9167, 0.5417, 0.9167, 0.5417, 0.08333, 0.5625, 0.08333, 0.5625, 0.1667, 0.5417, 0.1667, 0.5417, 0.1667, 0.5625, 0.1667, 0.5625, 0.25, 0.5417, 0.25, 0.5417, 0.25, 0.5625, 0.25, 0.5625, 0.3333, 0.5417, 0.3333, 0.5417, 0.3333, 0.5625, 0.3333, 0.5625, 0.4167, 0.5417, 0.4167, 0.5417, 0.4483, 0.5625, 0.4483, 0.5625, 0.5, 0.5417, 0.5, 0.5625, 0.5, 0.5833, 0.5, 0.5833, 0.5517, 0.5625, 0.5517, 0.5625, 0.5833, 0.5833, 0.5833, 0.5833, 0.6667, 0.5625, 0.6667, 0.5625, 0.6667, 0.5833, 0.6667, 0.5833, 0.75, 0.5625, 0.75, 0.5625, 0.75, 0.5833, 0.75, 0.5833, 0.8333, 0.5625, 0.8333, 0.5625, 0.8333, 0.5833, 0.8333, 0.5833, 0.9167, 0.5625, 0.9167, 0.5625, 0.08333, 0.5833, 0.08333, 0.5833, 0.1667, 0.5625, 0.1667, 0.5625, 0.1667, 0.5833, 0.1667, 0.5833, 0.25, 0.5625, 0.25, 0.5625, 0.25, 0.5833, 0.25, 0.5833, 0.3333, 0.5625, 0.3333, 0.5625, 0.3333, 0.5833, 0.3333, 0.5833, 0.4167, 0.5625, 0.4167, 0.5625, 0.4483, 0.5833, 0.4483, 0.5833, 0.5, 0.5625, 0.5, 0.5833, 0.5, 0.6042, 0.5, 0.6042, 0.5517, 0.5833, 0.5517, 0.5833, 0.5833, 0.6042, 0.5833, 0.6042, 0.6667, 0.5833, 0.6667, 0.5833, 0.6667, 0.6042, 0.6667, 0.6042, 0.75, 0.5833, 0.75, 0.5833, 0.75, 0.6042, 0.75, 0.6042, 0.8333, 0.5833, 0.8333, 0.5833, 0.8333, 0.6042, 0.8333, 0.6042, 0.9167, 0.5833, 0.9167, 0.5833, 0.08333, 0.6042, 0.08333, 0.6042, 0.1667, 0.5833, 0.1667, 0.5833, 0.1667, 0.6042, 0.1667, 0.6042, 0.25, 0.5833, 0.25, 0.5833, 0.25, 0.6042, 0.25, 0.6042, 0.3333, 0.5833, 0.3333, 0.5833, 0.3333, 0.6042, 0.3333, 0.6042, 0.4167, 0.5833, 0.4167, 0.5833, 0.4483, 0.6042, 0.4483, 0.6042, 0.5, 0.5833, 0.5, 0.6042, 0.5, 0.625, 0.5, 0.625, 0.5517, 0.6042, 0.5517, 0.6042, 0.5833, 0.625, 0.5833, 0.625, 0.6667, 0.6042, 0.6667, 0.6042, 0.6667, 0.625, 0.6667, 0.625, 0.75, 0.6042, 0.75, 0.6042, 0.75, 0.625, 0.75, 0.625, 0.8333, 0.6042, 0.8333, 0.6042, 0.8333, 0.625, 0.8333, 0.625, 0.9167, 0.6042, 0.9167, 0.6042, 0.08333, 0.625, 0.08333, 0.625, 0.1667, 0.6042, 0.1667, 0.6042, 0.1667, 0.625, 0.1667, 0.625, 0.25, 0.6042, 0.25, 0.6042, 0.25, 0.625, 0.25, 0.625, 0.3333, 0.6042, 0.3333, 0.6042, 0.3333, 0.625, 0.3333, 0.625, 0.4167, 0.6042, 0.4167, 0.6042, 0.4483, 0.625, 0.4483, 0.625, 0.5, 0.6042, 0.5, 0.625, 0.5, 0.6458, 0.5, 0.6458, 0.5517, 0.625, 0.5517, 0.625, 0.5833, 0.6458, 0.5833, 0.6458, 0.6667, 0.625, 0.6667, 0.625, 0.6667, 0.6458, 0.6667, 0.6458, 0.75, 0.625, 0.75, 0.625, 0.75, 0.6458, 0.75, 0.6458, 0.8333, 0.625, 0.8333, 0.625, 0.8333, 0.6458, 0.8333, 0.6458, 0.9167, 0.625, 0.9167, 0.625, 0.08333, 0.6458, 0.08333, 0.6458, 0.1667, 0.625, 0.1667, 0.625, 0.1667, 0.6458, 0.1667, 0.6458, 0.25, 0.625, 0.25, 0.625, 0.25, 0.6458, 0.25, 0.6458, 0.3333, 0.625, 0.3333, 0.625, 0.3333, 0.6458, 0.3333, 0.6458, 0.4167, 0.625, 0.4167, 0.625, 0.4483, 0.6458, 0.4483, 0.6458, 0.5, 0.625, 0.5, 0.6458, 0.5, 0.6667, 0.5, 0.6667, 0.5517, 0.6458, 0.5517, 0.6458, 0.5833, 0.6667, 0.5833, 0.6667, 0.6667, 0.6458, 0.6667, 0.6458, 0.6667, 0.6667, 0.6667, 0.6667, 0.75, 0.6458, 0.75, 0.6458, 0.75, 0.6667, 0.75, 0.6667, 0.8333, 0.6458, 0.8333, 0.6458, 0.8333, 0.6667, 0.8333, 0.6667, 0.9167, 0.6458, 0.9167, 0.6458, 0.08333, 0.6667, 0.08333, 0.6667, 0.1667, 0.6458, 0.1667, 0.6458, 0.1667, 0.6667, 0.1667, 0.6667, 0.25, 0.6458, 0.25, 0.6458, 0.25, 0.6667, 0.25, 0.6667, 0.3333, 0.6458, 0.3333, 0.6458, 0.3333, 0.6667, 0.3333, 0.6667, 0.4167, 0.6458, 0.4167, 0.6458, 0.4483, 0.6667, 0.4483, 0.6667, 0.5, 0.6458, 0.5, 0.6667, 0.5, 0.6875, 0.5, 0.6875, 0.5517, 0.6667, 0.5517, 0.6667, 0.5833, 0.6875, 0.5833, 0.6875, 0.6667, 0.6667, 0.6667, 0.6667, 0.6667, 0.6875, 0.6667, 0.6875, 0.75, 0.6667, 0.75, 0.6667, 0.75, 0.6875, 0.75, 0.6875, 0.8333, 0.6667, 0.8333, 0.6667, 0.8333, 0.6875, 0.8333, 0.6875, 0.9167, 0.6667, 0.9167, 0.6667, 0.08333, 0.6875, 0.08333, 0.6875, 0.1667, 0.6667, 0.1667, 0.6667, 0.1667, 0.6875, 0.1667, 0.6875, 0.25, 0.6667, 0.25, 0.6667, 0.25, 0.6875, 0.25, 0.6875, 0.3333, 0.6667, 0.3333, 0.6667, 0.3333, 0.6875, 0.3333, 0.6875, 0.4167, 0.6667, 0.4167, 0.6667, 0.4483, 0.6875, 0.4483, 0.6875, 0.5, 0.6667, 0.5, 0.6875, 0.5, 0.7083, 0.5, 0.7083, 0.5517, 0.6875, 0.5517, 0.6875, 0.5833, 0.7083, 0.5833, 0.7083, 0.6667, 0.6875, 0.6667, 0.6875, 0.6667, 0.7083, 0.6667, 0.7083, 0.75, 0.6875, 0.75, 0.6875, 0.75, 0.7083, 0.75, 0.7083, 0.8333, 0.6875, 0.8333, 0.6875, 0.8333, 0.7083, 0.8333, 0.7083, 0.9167, 0.6875, 0.9167, 0.6875, 0.08333, 0.7083, 0.08333, 0.7083, 0.1667, 0.6875, 0.1667, 0.6875, 0.1667, 0.7083, 0.1667, 0.7083, 0.25, 0.6875, 0.25, 0.6875, 0.25, 0.7083, 0.25, 0.7083, 0.3333, 0.6875, 0.3333, 0.6875, 0.3333, 0.7083, 0.3333, 0.7083, 0.4167, 0.6875, 0.4167, 0.6875, 0.4483, 0.7083, 0.4483, 0.7083, 0.5, 0.6875, 0.5, 0.7083, 0.5, 0.7292, 0.5, 0.7292, 0.5517, 0.7083, 0.5517, 0.7083, 0.5833, 0.7292, 0.5833, 0.7292, 0.6667, 0.7083, 0.6667, 0.7083, 0.6667, 0.7292, 0.6667, 0.7292, 0.75, 0.7083, 0.75, 0.7083, 0.75, 0.7292, 0.75, 0.7292, 0.8333, 0.7083, 0.8333, 0.7083, 0.8333, 0.7292, 0.8333, 0.7292, 0.9167, 0.7083, 0.9167, 0.7083, 0.08333, 0.7292, 0.08333, 0.7292, 0.1667, 0.7083, 0.1667, 0.7083, 0.1667, 0.7292, 0.1667, 0.7292, 0.25, 0.7083, 0.25, 0.7083, 0.25, 0.7292, 0.25, 0.7292, 0.3333, 0.7083, 0.3333, 0.7083, 0.3333, 0.7292, 0.3333, 0.7292, 0.4167, 0.7083, 0.4167, 0.7083, 0.4483, 0.7292, 0.4483, 0.7292, 0.5, 0.7083, 0.5, 0.7292, 0.5, 0.75, 0.5, 0.75, 0.5517, 0.7292, 0.5517, 0.7292, 0.5833, 0.75, 0.5833, 0.75, 0.6667, 0.7292, 0.6667, 0.7292, 0.6667, 0.75, 0.6667, 0.75, 0.75, 0.7292, 0.75, 0.7292, 0.75, 0.75, 0.75, 0.75, 0.8333, 0.7292, 0.8333, 0.7292, 0.8333, 0.75, 0.8333, 0.75, 0.9167, 0.7292, 0.9167, 0.7292, 0.08333, 0.75, 0.08333, 0.75, 0.1667, 0.7292, 0.1667, 0.7292, 0.1667, 0.75, 0.1667, 0.75, 0.25, 0.7292, 0.25, 0.7292, 0.25, 0.75, 0.25, 0.75, 0.3333, 0.7292, 0.3333, 0.7292, 0.3333, 0.75, 0.3333, 0.75, 0.4167, 0.7292, 0.4167, 0.7292, 0.4483, 0.75, 0.4483, 0.75, 0.5, 0.7292, 0.5, 0.75, 0.5, 0.7708, 0.5, 0.7708, 0.5517, 0.75, 0.5517, 0.75, 0.5833, 0.7708, 0.5833, 0.7708, 0.6667, 0.75, 0.6667, 0.75, 0.6667, 0.7708, 0.6667, 0.7708, 0.75, 0.75, 0.75, 0.75, 0.75, 0.7708, 0.75, 0.7708, 0.8333, 0.75, 0.8333, 0.75, 0.8333, 0.7708, 0.8333, 0.7708, 0.9167, 0.75, 0.9167, 0.75, 0.08333, 0.7708, 0.08333, 0.7708, 0.1667, 0.75, 0.1667, 0.75, 0.1667, 0.7708, 0.1667, 0.7708, 0.25, 0.75, 0.25, 0.75, 0.25, 0.7708, 0.25, 0.7708, 0.3333, 0.75, 0.3333, 0.75, 0.3333, 0.7708, 0.3333, 0.7708, 0.4167, 0.75, 0.4167, 0.75, 0.4483, 0.7708, 0.4483, 0.7708, 0.5, 0.75, 0.5, 0.7708, 0.5, 0.7917, 0.5, 0.7917, 0.5517, 0.7708, 0.5517, 0.7708, 0.5833, 0.7917, 0.5833, 0.7917, 0.6667, 0.7708, 0.6667, 0.7708, 0.6667, 0.7917, 0.6667, 0.7917, 0.75, 0.7708, 0.75, 0.7708, 0.75, 0.7917, 0.75, 0.7917, 0.8333, 0.7708, 0.8333, 0.7708, 0.8333, 0.7917, 0.8333, 0.7917, 0.9167, 0.7708, 0.9167, 0.7708, 0.08333, 0.7917, 0.08333, 0.7917, 0.1667, 0.7708, 0.1667, 0.7708, 0.1667, 0.7917, 0.1667, 0.7917, 0.25, 0.7708, 0.25, 0.7708, 0.25, 0.7917, 0.25, 0.7917, 0.3333, 0.7708, 0.3333, 0.7708, 0.3333, 0.7917, 0.3333, 0.7917, 0.4167, 0.7708, 0.4167, 0.7708, 0.4483, 0.7917, 0.4483, 0.7917, 0.5, 0.7708, 0.5, 0.7917, 0.5, 0.8125, 0.5, 0.8125, 0.5517, 0.7917, 0.5517, 0.7917, 0.5833, 0.8125, 0.5833, 0.8125, 0.6667, 0.7917, 0.6667, 0.7917, 0.6667, 0.8125, 0.6667, 0.8125, 0.75, 0.7917, 0.75, 0.7917, 0.75, 0.8125, 0.75, 0.8125, 0.8333, 0.7917, 0.8333, 0.7917, 0.8333, 0.8125, 0.8333, 0.8125, 0.9167, 0.7917, 0.9167, 0.7917, 0.08333, 0.8125, 0.08333, 0.8125, 0.1667, 0.7917, 0.1667, 0.7917, 0.1667, 0.8125, 0.1667, 0.8125, 0.25, 0.7917, 0.25, 0.7917, 0.25, 0.8125, 0.25, 0.8125, 0.3333, 0.7917, 0.3333, 0.7917, 0.3333, 0.8125, 0.3333, 0.8125, 0.4167, 0.7917, 0.4167, 0.7917, 0.4483, 0.8125, 0.4483, 0.8125, 0.5, 0.7917, 0.5, 0.8125, 0.5, 0.8333, 0.5, 0.8333, 0.5517, 0.8125, 0.5517, 0.8125, 0.5833, 0.8333, 0.5833, 0.8333, 0.6667, 0.8125, 0.6667, 0.8125, 0.6667, 0.8333, 0.6667, 0.8333, 0.75, 0.8125, 0.75, 0.8125, 0.75, 0.8333, 0.75, 0.8333, 0.8333, 0.8125, 0.8333, 0.8125, 0.8333, 0.8333, 0.8333, 0.8333, 0.9167, 0.8125, 0.9167, 0.8125, 0.08333, 0.8333, 0.08333, 0.8333, 0.1667, 0.8125, 0.1667, 0.8125, 0.1667, 0.8333, 0.1667, 0.8333, 0.25, 0.8125, 0.25, 0.8125, 0.25, 0.8333, 0.25, 0.8333, 0.3333, 0.8125, 0.3333, 0.8125, 0.3333, 0.8333, 0.3333, 0.8333, 0.4167, 0.8125, 0.4167, 0.8125, 0.4483, 0.8333, 0.4483, 0.8333, 0.5, 0.8125, 0.5, 0.8333, 0.5, 0.8542, 0.5, 0.8542, 0.5517, 0.8333, 0.5517, 0.8333, 0.5833, 0.8542, 0.5833, 0.8542, 0.6667, 0.8333, 0.6667, 0.8333, 0.6667, 0.8542, 0.6667, 0.8542, 0.75, 0.8333, 0.75, 0.8333, 0.75, 0.8542, 0.75, 0.8542, 0.8333, 0.8333, 0.8333, 0.8333, 0.8333, 0.8542, 0.8333, 0.8542, 0.9167, 0.8333, 0.9167, 0.8333, 0.08333, 0.8542, 0.08333, 0.8542, 0.1667, 0.8333, 0.1667, 0.8333, 0.1667, 0.8542, 0.1667, 0.8542, 0.25, 0.8333, 0.25, 0.8333, 0.25, 0.8542, 0.25, 0.8542, 0.3333, 0.8333, 0.3333, 0.8333, 0.3333, 0.8542, 0.3333, 0.8542, 0.4167, 0.8333, 0.4167, 0.8333, 0.4483, 0.8542, 0.4483, 0.8542, 0.5, 0.8333, 0.5, 0.8542, 0.5, 0.875, 0.5, 0.875, 0.5517, 0.8542, 0.5517, 0.8542, 0.5833, 0.875, 0.5833, 0.875, 0.6667, 0.8542, 0.6667, 0.8542, 0.6667, 0.875, 0.6667, 0.875, 0.75, 0.8542, 0.75, 0.8542, 0.75, 0.875, 0.75, 0.875, 0.8333, 0.8542, 0.8333, 0.8542, 0.8333, 0.875, 0.8333, 0.875, 0.9167, 0.8542, 0.9167, 0.8542, 0.08333, 0.875, 0.08333, 0.875, 0.1667, 0.8542, 0.1667, 0.8542, 0.1667, 0.875, 0.1667, 0.875, 0.25, 0.8542, 0.25, 0.8542, 0.25, 0.875, 0.25, 0.875, 0.3333, 0.8542, 0.3333, 0.8542, 0.3333, 0.875, 0.3333, 0.875, 0.4167, 0.8542, 0.4167, 0.8542, 0.4483, 0.875, 0.4483, 0.875, 0.5, 0.8542, 0.5, 0.875, 0.5, 0.8958, 0.5, 0.8958, 0.5517, 0.875, 0.5517, 0.875, 0.5833, 0.8958, 0.5833, 0.8958, 0.6667, 0.875, 0.6667, 0.875, 0.6667, 0.8958, 0.6667, 0.8958, 0.75, 0.875, 0.75, 0.875, 0.75, 0.8958, 0.75, 0.8958, 0.8333, 0.875, 0.8333, 0.875, 0.8333, 0.8958, 0.8333, 0.8958, 0.9167, 0.875, 0.9167, 0.875, 0.08333, 0.8958, 0.08333, 0.8958, 0.1667, 0.875, 0.1667, 0.875, 0.1667, 0.8958, 0.1667, 0.8958, 0.25, 0.875, 0.25, 0.875, 0.25, 0.8958, 0.25, 0.8958, 0.3333, 0.875, 0.3333, 0.875, 0.3333, 0.8958, 0.3333, 0.8958, 0.4167, 0.875, 0.4167, 0.875, 0.4483, 0.8958, 0.4483, 0.8958, 0.5, 0.875, 0.5, 0.8958, 0.5, 0.9167, 0.5, 0.9167, 0.5517, 0.8958, 0.5517, 0.8958, 0.5833, 0.9167, 0.5833, 0.9167, 0.6667, 0.8958, 0.6667, 0.8958, 0.6667, 0.9167, 0.6667, 0.9167, 0.75, 0.8958, 0.75, 0.8958, 0.75, 0.9167, 0.75, 0.9167, 0.8333, 0.8958, 0.8333, 0.8958, 0.8333, 0.9167, 0.8333, 0.9167, 0.9167, 0.8958, 0.9167, 0.8958, 0.08333, 0.9167, 0.08333, 0.9167, 0.1667, 0.8958, 0.1667, 0.8958, 0.1667, 0.9167, 0.1667, 0.9167, 0.25, 0.8958, 0.25, 0.8958, 0.25, 0.9167, 0.25, 0.9167, 0.3333, 0.8958, 0.3333, 0.8958, 0.3333, 0.9167, 0.3333, 0.9167, 0.4167, 0.8958, 0.4167, 0.8958, 0.4483, 0.9167, 0.4483, 0.9167, 0.5, 0.8958, 0.5, 0.9167, 0.5, 0.9375, 0.5, 0.9375, 0.5517, 0.9167, 0.5517, 0.9167, 0.5833, 0.9375, 0.5833, 0.9375, 0.6667, 0.9167, 0.6667, 0.9167, 0.6667, 0.9375, 0.6667, 0.9375, 0.75, 0.9167, 0.75, 0.9167, 0.75, 0.9375, 0.75, 0.9375, 0.8333, 0.9167, 0.8333, 0.9167, 0.8333, 0.9375, 0.8333, 0.9375, 0.9167, 0.9167, 0.9167, 0.9167, 0.08333, 0.9375, 0.08333, 0.9375, 0.1667, 0.9167, 0.1667, 0.9167, 0.1667, 0.9375, 0.1667, 0.9375, 0.25, 0.9167, 0.25, 0.9167, 0.25, 0.9375, 0.25, 0.9375, 0.3333, 0.9167, 0.3333, 0.9167, 0.3333, 0.9375, 0.3333, 0.9375, 0.4167, 0.9167, 0.4167, 0.9167, 0.4483, 0.9375, 0.4483, 0.9375, 0.5, 0.9167, 0.5, 0.9375, 0.5, 0.9583, 0.5, 0.9583, 0.5517, 0.9375, 0.5517, 0.9375, 0.5833, 0.9583, 0.5833, 0.9583, 0.6667, 0.9375, 0.6667, 0.9375, 0.6667, 0.9583, 0.6667, 0.9583, 0.75, 0.9375, 0.75, 0.9375, 0.75, 0.9583, 0.75, 0.9583, 0.8333, 0.9375, 0.8333, 0.9375, 0.8333, 0.9583, 0.8333, 0.9583, 0.9167, 0.9375, 0.9167, 0.9375, 0.08333, 0.9583, 0.08333, 0.9583, 0.1667, 0.9375, 0.1667, 0.9375, 0.1667, 0.9583, 0.1667, 0.9583, 0.25, 0.9375, 0.25, 0.9375, 0.25, 0.9583, 0.25, 0.9583, 0.3333, 0.9375, 0.3333, 0.9375, 0.3333, 0.9583, 0.3333, 0.9583, 0.4167, 0.9375, 0.4167, 0.9375, 0.4483, 0.9583, 0.4483, 0.9583, 0.5, 0.9375, 0.5, 0.9583, 0.5, 0.9792, 0.5, 0.9792, 0.5517, 0.9583, 0.5517, 0.9583, 0.5833, 0.9792, 0.5833, 0.9792, 0.6667, 0.9583, 0.6667, 0.9583, 0.6667, 0.9792, 0.6667, 0.9792, 0.75, 0.9583, 0.75, 0.9583, 0.75, 0.9792, 0.75, 0.9792, 0.8333, 0.9583, 0.8333, 0.9583, 0.8333, 0.9792, 0.8333, 0.9792, 0.9167, 0.9583, 0.9167, 0.9583, 0.08333, 0.9792, 0.08333, 0.9792, 0.1667, 0.9583, 0.1667, 0.9583, 0.1667, 0.9792, 0.1667, 0.9792, 0.25, 0.9583, 0.25, 0.9583, 0.25, 0.9792, 0.25, 0.9792, 0.3333, 0.9583, 0.3333, 0.9583, 0.3333, 0.9792, 0.3333, 0.9792, 0.4167, 0.9583, 0.4167, 0.9583, 0.4483, 0.9792, 0.4483, 0.9792, 0.5, 0.9583, 0.5, 0.9792, 0.5, 1.0, 0.5, 1.0, 0.5517, 0.9792, 0.5517, 0.9792, 0.5833, 1.0, 0.5833, 1.0, 0.6667, 0.9792, 0.6667, 0.9792, 0.6667, 1.0, 0.6667, 1.0, 0.75, 0.9792, 0.75, 0.9792, 0.75, 1.0, 0.75, 1.0, 0.8333, 0.9792, 0.8333, 0.9792, 0.8333, 1.0, 0.8333, 1.0, 0.9167, 0.9792, 0.9167, 0.9792, 0.08333, 1.0, 0.08333, 1.0, 0.1667, 0.9792, 0.1667, 0.9792, 0.1667, 1.0, 0.1667, 1.0, 0.25, 0.9792, 0.25, 0.9792, 0.25, 1.0, 0.25, 1.0, 0.3333, 0.9792, 0.3333, 0.9792, 0.3333, 1.0, 0.3333, 1.0, 0.4167, 0.9792, 0.4167, 0.9792, 0.4483, 1.0, 0.4483, 1.0, 0.5, 0.9792, 0.5, 8.882e-16, 0.5, 0.02083, 0.5, 0.02083, 0.5517, 4.298e-07, 0.5517, 8.882e-16, 0.5833, 0.02083, 0.5833, 0.02083, 0.6667, 8.882e-16, 0.6667, 8.882e-16, 0.6667, 0.02083, 0.6667, 0.02083, 0.75, 8.882e-16, 0.75, 8.882e-16, 0.75, 0.02083, 0.75, 0.02083, 0.8333, 8.882e-16, 0.8333, 8.882e-16, 0.8333, 0.02083, 0.8333, 0.02083, 0.9167, 8.882e-16, 0.9167, 8.882e-16, 0.08333, 0.02083, 0.08333, 0.02083, 0.1667, 8.882e-16, 0.1667, 8.882e-16, 0.1667, 0.02083, 0.1667, 0.02083, 0.25, 8.882e-16, 0.25, 8.882e-16, 0.25, 0.02083, 0.25, 0.02083, 0.3333, 8.882e-16, 0.3333, 8.882e-16, 0.3333, 0.02083, 0.3333, 0.02083, 0.4167, 8.882e-16, 0.4167, 4.298e-07, 0.4483, 0.02083, 0.4483, 0.02083, 0.5, 8.882e-16, 0.5, 0.02083, 0.5, 0.04167, 0.5, 0.04167, 0.5517, 0.02083, 0.5517, 0.02083, 0.5833, 0.04167, 0.5833, 0.04167, 0.6667, 0.02083, 0.6667, 0.02083, 0.6667, 0.04167, 0.6667, 0.04167, 0.75, 0.02083, 0.75, 0.02083, 0.75, 0.04167, 0.75, 0.04167, 0.8333, 0.02083, 0.8333, 0.02083, 0.8333, 0.04167, 0.8333, 0.04167, 0.9167, 0.02083, 0.9167, 0.02083, 0.08333, 0.04167, 0.08333, 0.04167, 0.1667, 0.02083, 0.1667, 0.02083, 0.1667, 0.04167, 0.1667, 0.04167, 0.25, 0.02083, 0.25, 0.02083, 0.25, 0.04167, 0.25, 0.04167, 0.3333, 0.02083, 0.3333, 0.02083, 0.3333, 0.04167, 0.3333, 0.04167, 0.4167, 0.02083, 0.4167, 0.02083, 0.4483, 0.04167, 0.4483, 0.04167, 0.5, 0.02083, 0.5, 0.04167, 0.5, 0.0625, 0.5, 0.0625, 0.5517, 0.04167, 0.5517, 0.04167, 0.5833, 0.0625, 0.5833, 0.0625, 0.6667, 0.04167, 0.6667, 0.04167, 0.6667, 0.0625, 0.6667, 0.0625, 0.75, 0.04167, 0.75, 0.04167, 0.75, 0.0625, 0.75, 0.0625, 0.8333, 0.04167, 0.8333, 0.04167, 0.8333, 0.0625, 0.8333, 0.0625, 0.9167, 0.04167, 0.9167, 0.04167, 0.08333, 0.0625, 0.08333, 0.0625, 0.1667, 0.04167, 0.1667, 0.04167, 0.1667, 0.0625, 0.1667, 0.0625, 0.25, 0.04167, 0.25, 0.04167, 0.25, 0.0625, 0.25, 0.0625, 0.3333, 0.04167, 0.3333, 0.04167, 0.3333, 0.0625, 0.3333, 0.0625, 0.4167, 0.04167, 0.4167, 0.04167, 0.4483, 0.0625, 0.4483, 0.0625, 0.5, 0.04167, 0.5, 0.0625, 0.5, 0.08333, 0.5, 0.08333, 0.5517, 0.0625, 0.5517, 0.0625, 0.5833, 0.08333, 0.5833, 0.08333, 0.6667, 0.0625, 0.6667, 0.0625, 0.6667, 0.08333, 0.6667, 0.08333, 0.75, 0.0625, 0.75, 0.0625, 0.75, 0.08333, 0.75, 0.08333, 0.8333, 0.0625, 0.8333, 0.0625, 0.8333, 0.08333, 0.8333, 0.08333, 0.9167, 0.0625, 0.9167, 0.0625, 0.08333, 0.08333, 0.08333, 0.08333, 0.1667, 0.0625, 0.1667, 0.0625, 0.1667, 0.08333, 0.1667, 0.08333, 0.25, 0.0625, 0.25, 0.0625, 0.25, 0.08333, 0.25, 0.08333, 0.3333, 0.0625, 0.3333, 0.0625, 0.3333, 0.08333, 0.3333, 0.08333, 0.4167, 0.0625, 0.4167, 0.0625, 0.4483, 0.08333, 0.4483, 0.08333, 0.5, 0.0625, 0.5, 0.08333, 0.5, 0.1042, 0.5, 0.1042, 0.5517, 0.08333, 0.5517, 0.08333, 0.5833, 0.1042, 0.5833, 0.1042, 0.6667, 0.08333, 0.6667, 0.08333, 0.6667, 0.1042, 0.6667, 0.1042, 0.75, 0.08333, 0.75, 0.08333, 0.75, 0.1042, 0.75, 0.1042, 0.8333, 0.08333, 0.8333, 0.08333, 0.8333, 0.1042, 0.8333, 0.1042, 0.9167, 0.08333, 0.9167, 0.08333, 0.08333, 0.1042, 0.08333, 0.1042, 0.1667, 0.08333, 0.1667, 0.08333, 0.1667, 0.1042, 0.1667, 0.1042, 0.25, 0.08333, 0.25, 0.08333, 0.25, 0.1042, 0.25, 0.1042, 0.3333, 0.08333, 0.3333, 0.08333, 0.3333, 0.1042, 0.3333, 0.1042, 0.4167, 0.08333, 0.4167, 0.08333, 0.4483, 0.1042, 0.4483, 0.1042, 0.5, 0.08333, 0.5, 0.1042, 0.5, 0.125, 0.5, 0.125, 0.5517, 0.1042, 0.5517, 0.1042, 0.5833, 0.125, 0.5833, 0.125, 0.6667, 0.1042, 0.6667, 0.1042, 0.6667, 0.125, 0.6667, 0.125, 0.75, 0.1042, 0.75, 0.1042, 0.75, 0.125, 0.75, 0.125, 0.8333, 0.1042, 0.8333, 0.1042, 0.8333, 0.125, 0.8333, 0.125, 0.9167, 0.1042, 0.9167, 0.1042, 0.08333, 0.125, 0.08333, 0.125, 0.1667, 0.1042, 0.1667, 0.1042, 0.1667, 0.125, 0.1667, 0.125, 0.25, 0.1042, 0.25, 0.1042, 0.25, 0.125, 0.25, 0.125, 0.3333, 0.1042, 0.3333, 0.1042, 0.3333, 0.125, 0.3333, 0.125, 0.4167, 0.1042, 0.4167, 0.1042, 0.4483, 0.125, 0.4483, 0.125, 0.5, 0.1042, 0.5, 0.125, 0.5, 0.1458, 0.5, 0.1458, 0.5517, 0.125, 0.5517, 0.125, 0.5833, 0.1458, 0.5833, 0.1458, 0.6667, 0.125, 0.6667, 0.125, 0.6667, 0.1458, 0.6667, 0.1458, 0.75, 0.125, 0.75, 0.125, 0.75, 0.1458, 0.75, 0.1458, 0.8333, 0.125, 0.8333, 0.125, 0.8333, 0.1458, 0.8333, 0.1458, 0.9167, 0.125, 0.9167, 0.125, 0.08333, 0.1458, 0.08333, 0.1458, 0.1667, 0.125, 0.1667, 0.125, 0.1667, 0.1458, 0.1667, 0.1458, 0.25, 0.125, 0.25, 0.125, 0.25, 0.1458, 0.25, 0.1458, 0.3333, 0.125, 0.3333, 0.125, 0.3333, 0.1458, 0.3333, 0.1458, 0.4167, 0.125, 0.4167, 0.125, 0.4483, 0.1458, 0.4483, 0.1458, 0.5, 0.125, 0.5, 0.1458, 0.5, 0.1667, 0.5, 0.1667, 0.5517, 0.1458, 0.5517, 0.1458, 0.5833, 0.1667, 0.5833, 0.1667, 0.6667, 0.1458, 0.6667, 0.1458, 0.6667, 0.1667, 0.6667, 0.1667, 0.75, 0.1458, 0.75, 0.1458, 0.75, 0.1667, 0.75, 0.1667, 0.8333, 0.1458, 0.8333, 0.1458, 0.8333, 0.1667, 0.8333, 0.1667, 0.9167, 0.1458, 0.9167, 0.1458, 0.08333, 0.1667, 0.08333, 0.1667, 0.1667, 0.1458, 0.1667, 0.1458, 0.1667, 0.1667, 0.1667, 0.1667, 0.25, 0.1458, 0.25, 0.1458, 0.25, 0.1667, 0.25, 0.1667, 0.3333, 0.1458, 0.3333, 0.1458, 0.3333, 0.1667, 0.3333, 0.1667, 0.4167, 0.1458, 0.4167, 0.1458, 0.4483, 0.1667, 0.4483, 0.1667, 0.5, 0.1458, 0.5, 0.1667, 0.5, 0.1875, 0.5, 0.1875, 0.5517, 0.1667, 0.5517, 0.1667, 0.5833, 0.1875, 0.5833, 0.1875, 0.6667, 0.1667, 0.6667, 0.1667, 0.6667, 0.1875, 0.6667, 0.1875, 0.75, 0.1667, 0.75, 0.1667, 0.75, 0.1875, 0.75, 0.1875, 0.8333, 0.1667, 0.8333, 0.1667, 0.8333, 0.1875, 0.8333, 0.1875, 0.9167, 0.1667, 0.9167, 0.1667, 0.08333, 0.1875, 0.08333, 0.1875, 0.1667, 0.1667, 0.1667, 0.1667, 0.1667, 0.1875, 0.1667, 0.1875, 0.25, 0.1667, 0.25, 0.1667, 0.25, 0.1875, 0.25, 0.1875, 0.3333, 0.1667, 0.3333, 0.1667, 0.3333, 0.1875, 0.3333, 0.1875, 0.4167, 0.1667, 0.4167, 0.1667, 0.4483, 0.1875, 0.4483, 0.1875, 0.5, 0.1667, 0.5, 0.1875, 0.5, 0.2083, 0.5, 0.2083, 0.5517, 0.1875, 0.5517, 0.1875, 0.5833, 0.2083, 0.5833, 0.2083, 0.6667, 0.1875, 0.6667, 0.1875, 0.6667, 0.2083, 0.6667, 0.2083, 0.75, 0.1875, 0.75, 0.1875, 0.75, 0.2083, 0.75, 0.2083, 0.8333, 0.1875, 0.8333, 0.1875, 0.8333, 0.2083, 0.8333, 0.2083, 0.9167, 0.1875, 0.9167, 0.1875, 0.08333, 0.2083, 0.08333, 0.2083, 0.1667, 0.1875, 0.1667, 0.1875, 0.1667, 0.2083, 0.1667, 0.2083, 0.25, 0.1875, 0.25, 0.1875, 0.25, 0.2083, 0.25, 0.2083, 0.3333, 0.1875, 0.3333, 0.1875, 0.3333, 0.2083, 0.3333, 0.2083, 0.4167, 0.1875, 0.4167, 0.1875, 0.4483, 0.2083, 0.4483, 0.2083, 0.5, 0.1875, 0.5, 0.2083, 0.5, 0.2292, 0.5, 0.2292, 0.5517, 0.2083, 0.5517, 0.2083, 0.5833, 0.2292, 0.5833, 0.2292, 0.6667, 0.2083, 0.6667, 0.2083, 0.6667, 0.2292, 0.6667, 0.2292, 0.75, 0.2083, 0.75, 0.2083, 0.75, 0.2292, 0.75, 0.2292, 0.8333, 0.2083, 0.8333, 0.2083, 0.8333, 0.2292, 0.8333, 0.2292, 0.9167, 0.2083, 0.9167, 0.2083, 0.08333, 0.2292, 0.08333, 0.2292, 0.1667, 0.2083, 0.1667, 0.2083, 0.1667, 0.2292, 0.1667, 0.2292, 0.25, 0.2083, 0.25, 0.2083, 0.25, 0.2292, 0.25, 0.2292, 0.3333, 0.2083, 0.3333, 0.2083, 0.3333, 0.2292, 0.3333, 0.2292, 0.4167, 0.2083, 0.4167, 0.2083, 0.4483, 0.2292, 0.4483, 0.2292, 0.5, 0.2083, 0.5, 0.2292, 0.5, 0.25, 0.5, 0.25, 0.5517, 0.2292, 0.5517, 0.2292, 0.5833, 0.25, 0.5833, 0.25, 0.6667, 0.2292, 0.6667, 0.2292, 0.6667, 0.25, 0.6667, 0.25, 0.75, 0.2292, 0.75, 0.2292, 0.75, 0.25, 0.75, 0.25, 0.8333, 0.2292, 0.8333, 0.2292, 0.8333, 0.25, 0.8333, 0.25, 0.9167, 0.2292, 0.9167, 0.2292, 0.08333, 0.25, 0.08333, 0.25, 0.1667, 0.2292, 0.1667, 0.2292, 0.1667, 0.25, 0.1667, 0.25, 0.25, 0.2292, 0.25, 0.2292, 0.25, 0.25, 0.25, 0.25, 0.3333, 0.2292, 0.3333, 0.2292, 0.3333, 0.25, 0.3333, 0.25, 0.4167, 0.2292, 0.4167, 0.2292, 0.4483, 0.25, 0.4483, 0.25, 0.5, 0.2292, 0.5, 0.25, 0.5, 0.2708, 0.5, 0.2708, 0.5517, 0.25, 0.5517, 0.25, 0.5833, 0.2708, 0.5833, 0.2708, 0.6667, 0.25, 0.6667, 0.25, 0.6667, 0.2708, 0.6667, 0.2708, 0.75, 0.25, 0.75, 0.25, 0.75, 0.2708, 0.75, 0.2708, 0.8333, 0.25, 0.8333, 0.25, 0.8333, 0.2708, 0.8333, 0.2708, 0.9167, 0.25, 0.9167, 0.25, 0.08333, 0.2708, 0.08333, 0.2708, 0.1667, 0.25, 0.1667, 0.25, 0.1667, 0.2708, 0.1667, 0.2708, 0.25, 0.25, 0.25, 0.25, 0.25, 0.2708, 0.25, 0.2708, 0.3333, 0.25, 0.3333, 0.25, 0.3333, 0.2708, 0.3333, 0.2708, 0.4167, 0.25, 0.4167, 0.25, 0.4483, 0.2708, 0.4483, 0.2708, 0.5, 0.25, 0.5, 0.2708, 0.5, 0.2917, 0.5, 0.2917, 0.5517, 0.2708, 0.5517, 0.2708, 0.5833, 0.2917, 0.5833, 0.2917, 0.6667, 0.2708, 0.6667, 0.2708, 0.6667, 0.2917, 0.6667, 0.2917, 0.75, 0.2708, 0.75, 0.2708, 0.75, 0.2917, 0.75, 0.2917, 0.8333, 0.2708, 0.8333, 0.2708, 0.8333, 0.2917, 0.8333, 0.2917, 0.9167, 0.2708, 0.9167, 0.2708, 0.08333, 0.2917, 0.08333, 0.2917, 0.1667, 0.2708, 0.1667, 0.2708, 0.1667, 0.2917, 0.1667, 0.2917, 0.25, 0.2708, 0.25, 0.2708, 0.25, 0.2917, 0.25, 0.2917, 0.3333, 0.2708, 0.3333, 0.2708, 0.3333, 0.2917, 0.3333, 0.2917, 0.4167, 0.2708, 0.4167, 0.2708, 0.4483, 0.2917, 0.4483, 0.2917, 0.5, 0.2708, 0.5, 0.2917, 0.5, 0.3125, 0.5, 0.3125, 0.5517, 0.2917, 0.5517, 0.2917, 0.5833, 0.3125, 0.5833, 0.3125, 0.6667, 0.2917, 0.6667, 0.2917, 0.6667, 0.3125, 0.6667, 0.3125, 0.75, 0.2917, 0.75, 0.2917, 0.75, 0.3125, 0.75, 0.3125, 0.8333, 0.2917, 0.8333, 0.2917, 0.8333, 0.3125, 0.8333, 0.3125, 0.9167, 0.2917, 0.9167, 0.2917, 0.08333, 0.3125, 0.08333, 0.3125, 0.1667, 0.2917, 0.1667, 0.2917, 0.1667, 0.3125, 0.1667, 0.3125, 0.25, 0.2917, 0.25, 0.2917, 0.25, 0.3125, 0.25, 0.3125, 0.3333, 0.2917, 0.3333, 0.2917, 0.3333, 0.3125, 0.3333, 0.3125, 0.4167, 0.2917, 0.4167, 0.2917, 0.4483, 0.3125, 0.4483, 0.3125, 0.5, 0.2917, 0.5, 0.3125, 0.5, 0.3333, 0.5, 0.3333, 0.5517, 0.3125, 0.5517, 0.3125, 0.5833, 0.3333, 0.5833, 0.3333, 0.6667, 0.3125, 0.6667, 0.3125, 0.6667, 0.3333, 0.6667, 0.3333, 0.75, 0.3125, 0.75, 0.3125, 0.75, 0.3333, 0.75, 0.3333, 0.8333, 0.3125, 0.8333, 0.3125, 0.8333, 0.3333, 0.8333, 0.3333, 0.9167, 0.3125, 0.9167, 0.3125, 0.08333, 0.3333, 0.08333, 0.3333, 0.1667, 0.3125, 0.1667, 0.3125, 0.1667, 0.3333, 0.1667, 0.3333, 0.25, 0.3125, 0.25, 0.3125, 0.25, 0.3333, 0.25, 0.3333, 0.3333, 0.3125, 0.3333, 0.3125, 0.3333, 0.3333, 0.3333, 0.3333, 0.4167, 0.3125, 0.4167, 0.3125, 0.4483, 0.3333, 0.4483, 0.3333, 0.5, 0.3125, 0.5, 0.3333, 0.5, 0.3542, 0.5, 0.3542, 0.5517, 0.3333, 0.5517, 0.3333, 0.5833, 0.3542, 0.5833, 0.3542, 0.6667, 0.3333, 0.6667, 0.3333, 0.6667, 0.3542, 0.6667, 0.3542, 0.75, 0.3333, 0.75, 0.3333, 0.75, 0.3542, 0.75, 0.3542, 0.8333, 0.3333, 0.8333, 0.3333, 0.8333, 0.3542, 0.8333, 0.3542, 0.9167, 0.3333, 0.9167, 0.3333, 0.08333, 0.3542, 0.08333, 0.3542, 0.1667, 0.3333, 0.1667, 0.3333, 0.1667, 0.3542, 0.1667, 0.3542, 0.25, 0.3333, 0.25, 0.3333, 0.25, 0.3542, 0.25, 0.3542, 0.3333, 0.3333, 0.3333, 0.3333, 0.3333, 0.3542, 0.3333, 0.3542, 0.4167, 0.3333, 0.4167, 0.3333, 0.4483, 0.3542, 0.4483, 0.3542, 0.5, 0.3333, 0.5, 0.3542, 0.5, 0.375, 0.5, 0.375, 0.5517, 0.3542, 0.5517, 0.3542, 0.5833, 0.375, 0.5833, 0.375, 0.6667, 0.3542, 0.6667, 0.3542, 0.6667, 0.375, 0.6667, 0.375, 0.75, 0.3542, 0.75, 0.3542, 0.75, 0.375, 0.75, 0.375, 0.8333, 0.3542, 0.8333, 0.3542, 0.8333, 0.375, 0.8333, 0.375, 0.9167, 0.3542, 0.9167, 0.3542, 0.08333, 0.375, 0.08333, 0.375, 0.1667, 0.3542, 0.1667, 0.3542, 0.1667, 0.375, 0.1667, 0.375, 0.25, 0.3542, 0.25, 0.3542, 0.25, 0.375, 0.25, 0.375, 0.3333, 0.3542, 0.3333, 0.3542, 0.3333, 0.375, 0.3333, 0.375, 0.4167, 0.3542, 0.4167, 0.3542, 0.4483, 0.375, 0.4483, 0.375, 0.5, 0.3542, 0.5, 0.375, 0.5, 0.3958, 0.5, 0.3958, 0.5517, 0.375, 0.5517, 0.375, 0.5833, 0.3958, 0.5833, 0.3958, 0.6667, 0.375, 0.6667, 0.375, 0.6667, 0.3958, 0.6667, 0.3958, 0.75, 0.375, 0.75, 0.375, 0.75, 0.3958, 0.75, 0.3958, 0.8333, 0.375, 0.8333, 0.375, 0.8333, 0.3958, 0.8333, 0.3958, 0.9167, 0.375, 0.9167, 0.375, 0.08333, 0.3958, 0.08333, 0.3958, 0.1667, 0.375, 0.1667, 0.375, 0.1667, 0.3958, 0.1667, 0.3958, 0.25, 0.375, 0.25, 0.375, 0.25, 0.3958, 0.25, 0.3958, 0.3333, 0.375, 0.3333, 0.375, 0.3333, 0.3958, 0.3333, 0.3958, 0.4167, 0.375, 0.4167, 0.375, 0.4483, 0.3958, 0.4483, 0.3958, 0.5, 0.375, 0.5, 0.3958, 0.5, 0.4167, 0.5, 0.4167, 0.5517, 0.3958, 0.5517, 0.3958, 0.5833, 0.4167, 0.5833, 0.4167, 0.6667, 0.3958, 0.6667, 0.3958, 0.6667, 0.4167, 0.6667, 0.4167, 0.75, 0.3958, 0.75, 0.3958, 0.75, 0.4167, 0.75, 0.4167, 0.8333, 0.3958, 0.8333, 0.3958, 0.8333, 0.4167, 0.8333, 0.4167, 0.9167, 0.3958, 0.9167, 0.3958, 0.08333, 0.4167, 0.08333, 0.4167, 0.1667, 0.3958, 0.1667, 0.3958, 0.1667, 0.4167, 0.1667, 0.4167, 0.25, 0.3958, 0.25, 0.3958, 0.25, 0.4167, 0.25, 0.4167, 0.3333, 0.3958, 0.3333, 0.3958, 0.3333, 0.4167, 0.3333, 0.4167, 0.4167, 0.3958, 0.4167, 0.3958, 0.4483, 0.4167, 0.4483, 0.4167, 0.5, 0.3958, 0.5, 0.4167, 0.5, 0.4375, 0.5, 0.4375, 0.5517, 0.4167, 0.5517, 0.4167, 0.5833, 0.4375, 0.5833, 0.4375, 0.6667, 0.4167, 0.6667, 0.4167, 0.6667, 0.4375, 0.6667, 0.4375, 0.75, 0.4167, 0.75, 0.4167, 0.75, 0.4375, 0.75, 0.4375, 0.8333, 0.4167, 0.8333, 0.4167, 0.8333, 0.4375, 0.8333, 0.4375, 0.9167, 0.4167, 0.9167, 0.4167, 0.08333, 0.4375, 0.08333, 0.4375, 0.1667, 0.4167, 0.1667, 0.4167, 0.1667, 0.4375, 0.1667, 0.4375, 0.25, 0.4167, 0.25, 0.4167, 0.25, 0.4375, 0.25, 0.4375, 0.3333, 0.4167, 0.3333, 0.4167, 0.3333, 0.4375, 0.3333, 0.4375, 0.4167, 0.4167, 0.4167, 0.4167, 0.4483, 0.4375, 0.4483, 0.4375, 0.5, 0.4167, 0.5, 0.4375, 0.5, 0.4583, 0.5, 0.4583, 0.5517, 0.4375, 0.5517, 0.4375, 0.5833, 0.4583, 0.5833, 0.4583, 0.6667, 0.4375, 0.6667, 0.4375, 0.6667, 0.4583, 0.6667, 0.4583, 0.75, 0.4375, 0.75, 0.4375, 0.75, 0.4583, 0.75, 0.4583, 0.8333, 0.4375, 0.8333, 0.4375, 0.8333, 0.4583, 0.8333, 0.4583, 0.9167, 0.4375, 0.9167, 0.4375, 0.08333, 0.4583, 0.08333, 0.4583, 0.1667, 0.4375, 0.1667, 0.4375, 0.1667, 0.4583, 0.1667, 0.4583, 0.25, 0.4375, 0.25, 0.4375, 0.25, 0.4583, 0.25, 0.4583, 0.3333, 0.4375, 0.3333, 0.4375, 0.3333, 0.4583, 0.3333, 0.4583, 0.4167, 0.4375, 0.4167, 0.4375, 0.4483, 0.4583, 0.4483, 0.4583, 0.5, 0.4375, 0.5, 0.4583, 0.5, 0.4792, 0.5, 0.4792, 0.5517, 0.4583, 0.5517, 0.4583, 0.5833, 0.4792, 0.5833, 0.4792, 0.6667, 0.4583, 0.6667, 0.4583, 0.6667, 0.4792, 0.6667, 0.4792, 0.75, 0.4583, 0.75, 0.4583, 0.75, 0.4792, 0.75, 0.4792, 0.8333, 0.4583, 0.8333, 0.4583, 0.8333, 0.4792, 0.8333, 0.4792, 0.9167, 0.4583, 0.9167, 0.9375, 0.9167, 0.9583, 0.9167, 0.9792, 0.9167, 8.882e-16, 0.9167, 0.02083, 0.9167, 0.04167, 0.9167, 0.0625, 0.9167, 0.08333, 0.9167, 0.1042, 0.9167, 0.125, 0.9167, 0.1458, 0.9167, 0.1667, 0.9167, 0.1875, 0.9167, 0.2083, 0.9167, 0.2292, 0.9167, 0.25, 0.9167, 0.2708, 0.9167, 0.2917, 0.9167, 0.3125, 0.9167, 0.3333, 0.9167, 0.3542, 0.9167, 0.375, 0.9167, 0.3958, 0.9167, 0.4167, 0.9167, 0.4375, 0.9167, 0.4583, 0.9167, 0.4792, 0.9167, 0.5, 0.9167, 0.5208, 0.9167, 0.5417, 0.9167, 0.5625, 0.9167, 0.5833, 0.9167, 0.6042, 0.9167, 0.625, 0.9167, 0.6458, 0.9167, 0.6667, 0.9167, 0.6875, 0.9167, 0.7083, 0.9167, 0.7292, 0.9167, 0.75, 0.9167, 0.7708, 0.9167, 0.7917, 0.9167, 0.8125, 0.9167, 0.8333, 0.9167, 0.8542, 0.9167, 0.875, 0.9167, 0.8958, 0.9167, 0.9167, 0.9167, 0.4375, 0.08333, 0.4167, 0.08333, 0.3958, 0.08333, 0.375, 0.08333, 0.3542, 0.08333, 0.3333, 0.08333, 0.3125, 0.08333, 0.2917, 0.08333, 0.2708, 0.08333, 0.25, 0.08333, 0.2292, 0.08333, 0.2083, 0.08333, 0.1875, 0.08333, 0.1667, 0.08333, 0.1458, 0.08333, 0.125, 0.08333, 0.1042, 0.08333, 0.08333, 0.08333, 0.0625, 0.08333, 0.04167, 0.08333, 0.02083, 0.08333, 8.882e-16, 0.08333, 0.9792, 0.08333, 0.9583, 0.08333, 0.9375, 0.08333, 0.9167, 0.08333, 0.8958, 0.08333, 0.875, 0.08333, 0.8542, 0.08333, 0.8333, 0.08333, 0.8125, 0.08333, 0.7917, 0.08333, 0.7708, 0.08333, 0.75, 0.08333, 0.7292, 0.08333, 0.7083, 0.08333, 0.6875, 0.08333, 0.6667, 0.08333, 0.6458, 0.08333, 0.625, 0.08333, 0.6042, 0.08333, 0.5833, 0.08333, 0.5625, 0.08333, 0.5417, 0.08333, 0.5208, 0.08333, 0.5, 0.08333, 0.4792, 0.08333, 0.4583, 0.08333, 0.4583, 0.08333, 0.4792, 0.08333, 0.4792, 0.1667, 0.4583, 0.1667, 0.4583, 0.1667, 0.4792, 0.1667, 0.4792, 0.25, 0.4583, 0.25, 0.4583, 0.25, 0.4792, 0.25, 0.4792, 0.3333, 0.4583, 0.3333, 0.4583, 0.3333, 0.4792, 0.3333, 0.4792, 0.4167, 0.4583, 0.4167, 0.4583, 0.4483, 0.4792, 0.4483, 0.4792, 0.5, 0.4583, 0.5, 0.4792, 0.5, 0.5, 0.5, 0.5, 0.5517, 0.4792, 0.5517, 0.4792, 0.5833, 0.5, 0.5833, 0.5, 0.6667, 0.4792, 0.6667, 0.4792, 0.6667, 0.5, 0.6667, 0.5, 0.75, 0.4792, 0.75, 0.4792, 0.75, 0.5, 0.75, 0.5, 0.8333, 0.4792, 0.8333, 0.4792, 0.8333, 0.5, 0.8333, 0.5, 0.9167, 0.4792, 0.9167, 0.4792, 0.08333, 0.5, 0.08333, 0.5, 0.1667, 0.4792, 0.1667, 0.4792, 0.1667, 0.5, 0.1667, 0.5, 0.25, 0.4792, 0.25, 0.4792, 0.25, 0.5, 0.25, 0.5, 0.3333, 0.4792, 0.3333, 0.4792, 0.3333, 0.5, 0.3333, 0.5, 0.4167, 0.4792, 0.4167, 0.4792, 0.4483, 0.5, 0.4483, 0.5, 0.5, 0.4792, 0.5, 4.298e-07, 0.5517, 0.02083, 0.5517, 0.02083, 0.5833, 8.882e-16, 0.5833, 0.08333, 0.5517, 0.1042, 0.5517, 0.1042, 0.5833, 0.08333, 0.5833, 0.1667, 0.5517, 0.1875, 0.5517, 0.1875, 0.5833, 0.1667, 0.5833, 0.25, 0.5517, 0.2708, 0.5517, 0.2708, 0.5833, 0.25, 0.5833, 0.3333, 0.5517, 0.3542, 0.5517, 0.3542, 0.5833, 0.3333, 0.5833, 0.5, 0.5517, 0.5208, 0.5517, 0.5208, 0.5833, 0.5, 0.5833, 0.3958, 0.4483, 0.375, 0.4483, 0.375, 0.4167, 0.3958, 0.4167, 0.5833, 0.5517, 0.6042, 0.5517, 0.6042, 0.5833, 0.5833, 0.5833, 0.4792, 0.4483, 0.4583, 0.4483, 0.4583, 0.4167, 0.4792, 0.4167, 0.6667, 0.5517, 0.6875, 0.5517, 0.6875, 0.5833, 0.6667, 0.5833, 0.75, 0.5517, 0.7708, 0.5517, 0.7708, 0.5833, 0.75, 0.5833, 0.8333, 0.5517, 0.8542, 0.5517, 0.8542, 0.5833, 0.8333, 0.5833, 0.9167, 0.5517, 0.9375, 0.5517, 0.9375, 0.5833, 0.9167, 0.5833, 0.9792, 0.4483, 0.9583, 0.4483, 0.9583, 0.4167, 0.9792, 0.4167, 0.0625, 0.4483, 0.04167, 0.4483, 0.04167, 0.4167, 0.0625, 0.4167, 0.1458, 0.4483, 0.125, 0.4483, 0.125, 0.4167, 0.1458, 0.4167, 0.2292, 0.4483, 0.2083, 0.4483, 0.2083, 0.4167, 0.2292, 0.4167, 0.3125, 0.4483, 0.2917, 0.4483, 0.2917, 0.4167, 0.3125, 0.4167, 0.4167, 0.5517, 0.4375, 0.5517, 0.4375, 0.5833, 0.4167, 0.5833, 0.5625, 0.4483, 0.5417, 0.4483, 0.5417, 0.4167, 0.5625, 0.4167, 0.4792, 0.5517, 0.5, 0.5517, 0.5, 0.5833, 0.4792, 0.5833, 0.6458, 0.4483, 0.625, 0.4483, 0.625, 0.4167, 0.6458, 0.4167, 0.7292, 0.4483, 0.7083, 0.4483, 0.7083, 0.4167, 0.7292, 0.4167, 0.8125, 0.4483, 0.7917, 0.4483, 0.7917, 0.4167, 0.8125, 0.4167, 0.8958, 0.4483, 0.875, 0.4483, 0.875, 0.4167, 0.8958, 0.4167, 0.9792, 0.5517, 1.0, 0.5517, 1.0, 0.5833, 0.9792, 0.5833, 0.0625, 0.5517, 0.08333, 0.5517, 0.08333, 0.5833, 0.0625, 0.5833, 0.1458, 0.5517, 0.1667, 0.5517, 0.1667, 0.5833, 0.1458, 0.5833, 0.2292, 0.5517, 0.25, 0.5517, 0.25, 0.5833, 0.2292, 0.5833, 0.3125, 0.5517, 0.3333, 0.5517, 0.3333, 0.5833, 0.3125, 0.5833, 0.375, 0.4483, 0.3542, 0.4483, 0.3542, 0.4167, 0.375, 0.4167, 0.5625, 0.5517, 0.5833, 0.5517, 0.5833, 0.5833, 0.5625, 0.5833, 0.4583, 0.4483, 0.4375, 0.4483, 0.4375, 0.4167, 0.4583, 0.4167, 0.6458, 0.5517, 0.6667, 0.5517, 0.6667, 0.5833, 0.6458, 0.5833, 0.7292, 0.5517, 0.75, 0.5517, 0.75, 0.5833, 0.7292, 0.5833, 0.8125, 0.5517, 0.8333, 0.5517, 0.8333, 0.5833, 0.8125, 0.5833, 0.8958, 0.5517, 0.9167, 0.5517, 0.9167, 0.5833, 0.8958, 0.5833, 0.9583, 0.4483, 0.9375, 0.4483, 0.9375, 0.4167, 0.9583, 0.4167, 0.04167, 0.4483, 0.02083, 0.4483, 0.02083, 0.4167, 0.04167, 0.4167, 0.125, 0.4483, 0.1042, 0.4483, 0.1042, 0.4167, 0.125, 0.4167, 0.2083, 0.4483, 0.1875, 0.4483, 0.1875, 0.4167, 0.2083, 0.4167, 0.2917, 0.4483, 0.2708, 0.4483, 0.2708, 0.4167, 0.2917, 0.4167, 0.3958, 0.5517, 0.4167, 0.5517, 0.4167, 0.5833, 0.3958, 0.5833, 0.5417, 0.4483, 0.5208, 0.4483, 0.5208, 0.4167, 0.5417, 0.4167, 0.625, 0.4483, 0.6042, 0.4483, 0.6042, 0.4167, 0.625, 0.4167, 0.7083, 0.4483, 0.6875, 0.4483, 0.6875, 0.4167, 0.7083, 0.4167, 0.7917, 0.4483, 0.7708, 0.4483, 0.7708, 0.4167, 0.7917, 0.4167, 0.875, 0.4483, 0.8542, 0.4483, 0.8542, 0.4167, 0.875, 0.4167, 0.9583, 0.5517, 0.9792, 0.5517, 0.9792, 0.5833, 0.9583, 0.5833, 0.04167, 0.5517, 0.0625, 0.5517, 0.0625, 0.5833, 0.04167, 0.5833, 0.125, 0.5517, 0.1458, 0.5517, 0.1458, 0.5833, 0.125, 0.5833, 0.2083, 0.5517, 0.2292, 0.5517, 0.2292, 0.5833, 0.2083, 0.5833, 0.2917, 0.5517, 0.3125, 0.5517, 0.3125, 0.5833, 0.2917, 0.5833, 0.5417, 0.5517, 0.5625, 0.5517, 0.5625, 0.5833, 0.5417, 0.5833, 0.4375, 0.4483, 0.4167, 0.4483, 0.4167, 0.4167, 0.4375, 0.4167, 0.5, 0.4483, 0.4792, 0.4483, 0.4792, 0.4167, 0.5, 0.4167, 0.625, 0.5517, 0.6458, 0.5517, 0.6458, 0.5833, 0.625, 0.5833, 0.7083, 0.5517, 0.7292, 0.5517, 0.7292, 0.5833, 0.7083, 0.5833, 0.7917, 0.5517, 0.8125, 0.5517, 0.8125, 0.5833, 0.7917, 0.5833, 0.875, 0.5517, 0.8958, 0.5517, 0.8958, 0.5833, 0.875, 0.5833, 0.9375, 0.4483, 0.9167, 0.4483, 0.9167, 0.4167, 0.9375, 0.4167, 0.02083, 0.4483, 4.298e-07, 0.4483, 8.882e-16, 0.4167, 0.02083, 0.4167, 0.1042, 0.4483, 0.08333, 0.4483, 0.08333, 0.4167, 0.1042, 0.4167, 0.1875, 0.4483, 0.1667, 0.4483, 0.1667, 0.4167, 0.1875, 0.4167, 0.2708, 0.4483, 0.25, 0.4483, 0.25, 0.4167, 0.2708, 0.4167, 0.3542, 0.4483, 0.3333, 0.4483, 0.3333, 0.4167, 0.3542, 0.4167, 0.375, 0.5517, 0.3958, 0.5517, 0.3958, 0.5833, 0.375, 0.5833, 0.5208, 0.4483, 0.5, 0.4483, 0.5, 0.4167, 0.5208, 0.4167, 0.4583, 0.5517, 0.4792, 0.5517, 0.4792, 0.5833, 0.4583, 0.5833, 0.6042, 0.4483, 0.5833, 0.4483, 0.5833, 0.4167, 0.6042, 0.4167, 0.6875, 0.4483, 0.6667, 0.4483, 0.6667, 0.4167, 0.6875, 0.4167, 0.7708, 0.4483, 0.75, 0.4483, 0.75, 0.4167, 0.7708, 0.4167, 0.8542, 0.4483, 0.8333, 0.4483, 0.8333, 0.4167, 0.8542, 0.4167, 0.9375, 0.5517, 0.9583, 0.5517, 0.9583, 0.5833, 0.9375, 0.5833, 0.02083, 0.5517, 0.04167, 0.5517, 0.04167, 0.5833, 0.02083, 0.5833, 0.1042, 0.5517, 0.125, 0.5517, 0.125, 0.5833, 0.1042, 0.5833, 0.1875, 0.5517, 0.2083, 0.5517, 0.2083, 0.5833, 0.1875, 0.5833, 0.2708, 0.5517, 0.2917, 0.5517, 0.2917, 0.5833, 0.2708, 0.5833, 0.3542, 0.5517, 0.375, 0.5517, 0.375, 0.5833, 0.3542, 0.5833, 0.5208, 0.5517, 0.5417, 0.5517, 0.5417, 0.5833, 0.5208, 0.5833, 0.4167, 0.4483, 0.3958, 0.4483, 0.3958, 0.4167, 0.4167, 0.4167, 0.6042, 0.5517, 0.625, 0.5517, 0.625, 0.5833, 0.6042, 0.5833, 0.6875, 0.5517, 0.7083, 0.5517, 0.7083, 0.5833, 0.6875, 0.5833, 0.7708, 0.5517, 0.7917, 0.5517, 0.7917, 0.5833, 0.7708, 0.5833, 0.8542, 0.5517, 0.875, 0.5517, 0.875, 0.5833, 0.8542, 0.5833, 1.0, 0.4483, 0.9792, 0.4483, 0.9792, 0.4167, 1.0, 0.4167, 0.08333, 0.4483, 0.0625, 0.4483, 0.0625, 0.4167, 0.08333, 0.4167, 0.1667, 0.4483, 0.1458, 0.4483, 0.1458, 0.4167, 0.1667, 0.4167, 0.25, 0.4483, 0.2292, 0.4483, 0.2292, 0.4167, 0.25, 0.4167, 0.3333, 0.4483, 0.3125, 0.4483, 0.3125, 0.4167, 0.3333, 0.4167, 0.4375, 0.5517, 0.4583, 0.5517, 0.4583, 0.5833, 0.4375, 0.5833, 0.5833, 0.4483, 0.5625, 0.4483, 0.5625, 0.4167, 0.5833, 0.4167, 0.6667, 0.4483, 0.6458, 0.4483, 0.6458, 0.4167, 0.6667, 0.4167, 0.75, 0.4483, 0.7292, 0.4483, 0.7292, 0.4167, 0.75, 0.4167, 0.8333, 0.4483, 0.8125, 0.4483, 0.8125, 0.4167, 0.8333, 0.4167, 0.9167, 0.4483, 0.8958, 0.4483, 0.8958, 0.4167, 0.9167, 0.4167])
me_torus.update()

# ---- objects
ob_torus = bpy.data.objects.new('Torus', me_torus)

# ---- transforms, parenting, visibility, modifiers, constraints
ob_torus.location = (0.0, 0.0, 0.0)

# ---- collection membership
col_collection.objects.link(ob_torus)

# ---- scene / render settings (as saved in the file)
scene.frame_start = 1; scene.frame_end = 250; scene.frame_set(1)
scene.render.engine = 'BLENDER_EEVEE_NEXT'
scene.cycles.sampling_pattern = 'TABULATED_SOBOL'
scene.eevee.ray_tracing_options.trace_max_roughness = 0.0
bpy.context.view_layer.update()

# ---- added for rendering (the .blend has no active camera and no usable light): camera, sun
cam_auto = bpy.data.cameras.new('AutoCamera')
cam_auto.lens = 50.0
cam_auto.sensor_width = 36.0
cam_auto.clip_end = 1000.0
ob_auto_camera = bpy.data.objects.new('AutoCamera', cam_auto)
scene.collection.objects.link(ob_auto_camera)
ob_auto_camera.location = (3.21695, -3.86034, 2.57356)
ob_auto_camera.rotation_euler = (1.09748, -7.21219e-08, 0.694738)
scene.camera = ob_auto_camera
light_auto_sun = bpy.data.lights.new('AutoSun', 'SUN')
light_auto_sun.energy = 3.0
light_auto_sun.angle = 0.0523599
ob_auto_sun = bpy.data.objects.new('AutoSun', light_auto_sun)
scene.collection.objects.link(ob_auto_sun)
ob_auto_sun.rotation_euler = (0.872665, 0.174533, 0.523599)
bpy.context.view_layer.update()
